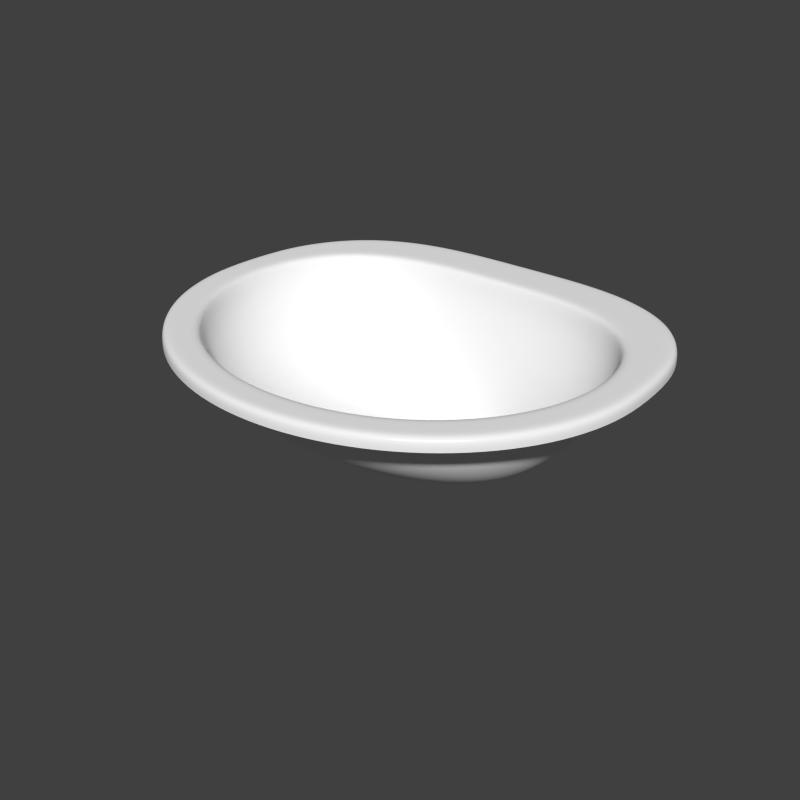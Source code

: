 # Source: Bathroom_Sink.blend  (saved by Blender 2.76.0; exported with 4.5.12 LTS)
import bpy
from mathutils import Matrix  # noqa: F401  (used for matrix-valued properties, if any)

bpy.ops.wm.read_factory_settings(use_empty=True)
scene = bpy.context.scene
scene.name = 'Scene'

# ---- collections
col_collection_1 = bpy.data.collections.new('Collection 1'); scene.collection.children.link(col_collection_1)

# ---- materials (node trees are filled in below, after node groups)
mat_gloss_white_plastic = bpy.data.materials.new('Gloss White Plastic')
mat_gloss_white_plastic.alpha_threshold = 0.0
mat_gloss_white_plastic.roughness = 0.5
mat_gloss_white_plastic.line_color = (0.0, 0.0, 0.0, 1.0)
mat_chrome = bpy.data.materials.new('Chrome')
mat_chrome.alpha_threshold = 0.0
mat_chrome.diffuse_color = (0.4575, 0.4575, 0.4575, 1.0)
mat_chrome.roughness = 0.5
mat_chrome.line_color = (0.0, 0.0, 0.0, 1.0)

# ---- material node trees
mat_gloss_white_plastic.use_nodes = True; mat_gloss_white_plastic.node_tree.nodes.clear()
_N = mat_gloss_white_plastic.node_tree.nodes; _L = mat_gloss_white_plastic.node_tree.links
n0 = _N.new('ShaderNodeOutputMaterial'); n0.name = 'Material Output'; n0.location = (300, 300)
n0.width = 120
n1 = _N.new('ShaderNodeBsdfDiffuse'); n1.name = 'Diffuse BSDF'; n1.location = (-113, 376)
n1.inputs[0].default_value = (0.9425, 0.9425, 0.9425, 1.0)
n2 = _N.new('ShaderNodeMixShader'); n2.name = 'Mix Shader'; n2.location = (95, 307)
n2.width = 150
n2.inputs[0].default_value = 0.02
n3 = _N.new('ShaderNodeBsdfAnisotropic'); n3.name = 'Glossy BSDF'; n3.location = (-112, 226)
n3.distribution = 'BECKMANN'
n3.inputs[1].default_value = 0.3162
_L.new(n1.outputs[0], n2.inputs[1])
_L.new(n3.outputs[0], n2.inputs[2])
_L.new(n2.outputs[0], n0.inputs[0])
n0.is_active_output = True
mat_chrome.use_nodes = True; mat_chrome.node_tree.nodes.clear()
_N = mat_chrome.node_tree.nodes; _L = mat_chrome.node_tree.links
n0 = _N.new('ShaderNodeOutputMaterial'); n0.name = 'Material Output'; n0.location = (587, 321)
n0.width = 120
n1 = _N.new('ShaderNodeMixShader'); n1.name = 'Mix Shader'; n1.location = (289, 289)
n1.width = 150
n2 = _N.new('ShaderNodeBsdfAnisotropic'); n2.name = 'Glossy BSDF'; n2.location = (6, 187)
n2.distribution = 'GGX'
n2.inputs[1].default_value = 0.1
n3 = _N.new('ShaderNodeBsdfDiffuse'); n3.name = 'Diffuse BSDF'; n3.location = (7, 323)
n3.inputs[0].default_value = (0.06169, 0.06169, 0.06169, 1.0)
n4 = _N.new('ShaderNodeLayerWeight'); n4.name = 'Layer Weight'; n4.location = (8, 455)
n4.width = 150
n4.inputs[0].default_value = 0.95
_L.new(n3.outputs[0], n1.inputs[1])
_L.new(n1.outputs[0], n0.inputs[0])
_L.new(n2.outputs[0], n1.inputs[2])
_L.new(n4.outputs[1], n1.inputs[0])
n0.is_active_output = True

# ---- world
world_world = bpy.data.worlds.new('World'); scene.world = world_world
world_world.color = (0.05088, 0.05088, 0.05088)
world_world.use_sun_shadow = False
world_world.sun_shadow_jitter_overblur = 0.0
world_world.cycles.sampling_method = 'MANUAL'
world_world.cycles.sample_map_resolution = 256

# ---- meshes
me_base_point = bpy.data.meshes.new('Base Point')
me_base_point.from_pydata([(0.0, 0.0, 0.0)], [], [])
me_base_point.use_remesh_preserve_volume = False
me_base_point.use_remesh_preserve_attributes = False
me_base_point.use_mirror_vertex_groups = False
me_base_point.update()
me_sphere_001 = bpy.data.meshes.new('Sphere.001')
me_sphere_001.from_pydata([(0.2474, -1.644e-05, 0.04201), (0.2426, -0.06563, 0.04201), (0.2285, -0.1066, 0.04201), (0.2057, -0.1412, 0.04201), (0.1749, -0.1669, 0.04201), (0.1374, -0.1837, 0.04201), (0.09466, -0.1925, 0.04201), (0.04826, -0.1948, 0.04201), (-1.307e-07, -0.1946, 0.04201), (-0.04826, -0.1948, 0.04201), (-0.09466, -0.1925, 0.04201), (-0.1374, -0.1837, 0.04201), (-0.1749, -0.1669, 0.04201), (-0.2057, -0.1412, 0.04201), (-0.2285, -0.1066, 0.04201), (-0.2426, -0.06563, 0.04201), (-0.2474, -1.63e-05, 0.04201), (-0.2426, 0.04381, 0.04201), (-0.2285, 0.08596, 0.04201), (-0.2057, 0.1248, 0.04201), (-0.1749, 0.1588, 0.04201), (-0.1374, 0.1868, 0.04201), (-0.09466, 0.2075, 0.04201), (-0.04826, 0.2203, 0.04201), (3.543e-08, 0.2247, 0.04201), (0.04826, 0.2203, 0.04201), (0.09466, 0.2075, 0.04201), (0.1374, 0.1868, 0.04201), (0.1749, 0.1588, 0.04201), (0.2057, 0.1248, 0.04201), (0.2285, 0.08596, 0.04201), (0.2426, 0.04381, 0.04201), (0.2474, -1.644e-05, -0.1591), (0.2426, -0.06563, -0.1591), (0.2285, -0.1066, -0.1591), (0.2057, -0.1412, -0.1591), (0.1749, -0.1669, -0.1591), (0.1374, -0.1837, -0.1591), (0.09466, -0.1925, -0.1591), (0.04826, -0.1948, -0.1591), (-1.307e-07, -0.1946, -0.1591), (-0.04826, -0.1948, -0.1591), (-0.09466, -0.1925, -0.1591), (-0.1374, -0.1837, -0.1591), (-0.1749, -0.1669, -0.1591), (-0.2057, -0.1412, -0.1591), (-0.2285, -0.1066, -0.1591), (-0.2426, -0.06563, -0.1591), (-0.2474, -1.63e-05, -0.1591), (-0.2426, 0.04381, -0.1591), (-0.2285, 0.08596, -0.1591), (-0.2057, 0.1248, -0.1591), (-0.1749, 0.1588, -0.1591), (-0.1374, 0.1868, -0.1591), (-0.09466, 0.2075, -0.1591), (-0.04826, 0.2203, -0.1591), (3.543e-08, 0.2247, -0.1591), (0.04826, 0.2203, -0.1591), (0.09466, 0.2075, -0.1591), (0.1374, 0.1868, -0.1591), (0.1749, 0.1588, -0.1591), (0.2057, 0.1248, -0.1591), (0.2285, 0.08596, -0.1591), (0.2426, 0.04381, -0.1591)], [], [(23, 24, 56, 55), (1, 2, 34, 33), (12, 13, 45, 44), (21, 22, 54, 53), (10, 11, 43, 42), (30, 31, 63, 62), (19, 20, 52, 51), (8, 9, 41, 40), (28, 29, 61, 60), (17, 18, 50, 49), (6, 7, 39, 38), (26, 27, 59, 58), (4, 5, 37, 36), (15, 16, 48, 47), (24, 25, 57, 56), (2, 3, 35, 34), (13, 14, 46, 45), (22, 23, 55, 54), (0, 1, 33, 32), (11, 12, 44, 43), (31, 0, 32, 63), (20, 21, 53, 52), (9, 10, 42, 41), (29, 30, 62, 61), (18, 19, 51, 50), (7, 8, 40, 39), (27, 28, 60, 59), (16, 17, 49, 48), (5, 6, 38, 37), (25, 26, 58, 57), (3, 4, 36, 35), (14, 15, 47, 46)])
me_sphere_001.materials.append(None)
me_sphere_001.materials.append(None)
me_sphere_001.use_remesh_preserve_volume = False
me_sphere_001.use_remesh_preserve_attributes = False
me_sphere_001.use_mirror_vertex_groups = False
me_sphere_001.update()
me_cage = bpy.data.meshes.new('CAGE')
me_cage.from_pydata([(0.0, 0.0, 0.0), (0.0, 0.6096, 0.0), (0.6096, 0.6096, 0.0), (0.6096, 0.0, 0.0), (0.0, 0.0, 0.6096), (0.0, 0.6096, 0.6096), (0.6096, 0.6096, 0.6096), (0.6096, 0.0, 0.6096)], [], [(0, 1, 2, 3), (4, 7, 6, 5), (0, 4, 5, 1), (1, 5, 6, 2), (2, 6, 7, 3), (4, 0, 3, 7)])
me_cage.use_remesh_preserve_volume = False
me_cage.use_remesh_preserve_attributes = False
me_cage.use_mirror_vertex_groups = False
me_cage.update()
me_sphere = bpy.data.meshes.new('Sphere')
me_sphere.from_pydata([(0.2171, 0.001328, 1.174e-08), (0.2129, 0.002776, -0.03034), (0.2006, 0.005691, -0.05951), (0.1805, 0.01013, -0.08639), (0.1535, 0.005384, -0.11), (0.1206, -0.01105, -0.1293), (0.08308, -0.03056, -0.1437), (0.04236, -0.03768, -0.1525), (0.2129, -0.03585, 1.174e-08), (0.2088, -0.03319, -0.03034), (0.1967, -0.02752, -0.05951), (0.1771, -0.01864, -0.08639), (0.1506, -0.01725, -0.11), (0.1183, -0.02826, -0.1293), (0.08149, -0.04243, -0.1437), (0.04154, -0.04372, -0.1525), (0.2006, -0.07032, 1.174e-08), (0.1967, -0.06658, -0.03034), (0.1853, -0.05849, -0.05951), (0.1668, -0.04565, -0.08639), (0.1418, -0.03933, -0.11), (0.1114, -0.04531, -0.1293), (0.07676, -0.05397, -0.1437), (0.03913, -0.04942, -0.1525), (0.1805, -0.09873, 1.174e-08), (0.1771, -0.09458, -0.03034), (0.1668, -0.08459, -0.05951), (0.1501, -0.06905, -0.08639), (0.1276, -0.05997, -0.11), (0.1003, -0.06171, -0.1293), (0.06908, -0.0649, -0.1437), (0.03522, -0.05456, -0.1525), (0.1535, -0.1194, 1.174e-08), (0.1506, -0.1155, -0.03034), (0.1418, -0.1044, -0.05951), (0.1276, -0.08769, -0.08639), (0.1086, -0.07791, -0.11), (0.08529, -0.07672, -0.1293), (0.05875, -0.07466, -0.1437), (0.02995, -0.05899, -0.1525), (0.1206, -0.133, 1.174e-08), (0.1183, -0.1292, -0.03034), (0.1114, -0.1175, -0.05951), (0.1003, -0.1017, -0.08639), (0.08529, -0.09265, -0.11), (0.06701, -0.08927, -0.1293), (0.04616, -0.08259, -0.1437), (0.02353, -0.06255, -0.1525), (0.08308, -0.1404, 1.174e-08), (0.08149, -0.1365, -0.03034), (0.07676, -0.125, -0.05951), (0.06908, -0.1117, -0.08639), (0.05875, -0.1036, -0.11), (0.04616, -0.09831, -0.1293), (0.03179, -0.0883, -0.1437), (0.01621, -0.06515, -0.1525), (0.04236, -0.1431, 1.174e-08), (0.04154, -0.1393, -0.03034), (0.03913, -0.1284, -0.05951), (0.03522, -0.1176, -0.08639), (0.02995, -0.1102, -0.11), (0.02353, -0.1037, -0.1293), (0.01621, -0.09177, -0.1437), (0.008263, -0.06673, -0.1525), (-1.186e-07, -0.1435, 1.174e-08), (-9.941e-08, -0.1397, -0.03034), (-9.255e-08, -0.1294, -0.05951), (-8.577e-08, -0.1197, -0.08639), (-9e-08, -0.1126, -0.11), (-8.366e-08, -0.1057, -0.1293), (-9.899e-08, -0.093, -0.1437), (-8.382e-08, -0.06726, -0.1525), (-0.04236, -0.1431, 1.174e-08), (-0.04154, -0.1393, -0.03034), (-0.03913, -0.1284, -0.05951), (-0.03522, -0.1176, -0.08639), (-0.02995, -0.1102, -0.11), (-0.02353, -0.1037, -0.1293), (-0.01621, -0.09177, -0.1437), (-0.008263, -0.06673, -0.1525), (-0.08308, -0.1404, 1.174e-08), (-0.08149, -0.1365, -0.03034), (-0.07676, -0.125, -0.05951), (-0.06908, -0.1117, -0.08639), (-0.05875, -0.1036, -0.11), (-0.04616, -0.09831, -0.1293), (-0.0318, -0.0883, -0.1437), (-0.01621, -0.06515, -0.1525), (-0.1206, -0.133, 1.174e-08), (-0.1183, -0.1292, -0.03034), (-0.1114, -0.1175, -0.05951), (-0.1003, -0.1017, -0.08639), (-0.08529, -0.09265, -0.11), (-0.06701, -0.08927, -0.1293), (-0.04616, -0.08259, -0.1437), (-0.02353, -0.06255, -0.1525), (-0.1535, -0.1194, 1.174e-08), (-0.1506, -0.1155, -0.03034), (-0.1418, -0.1044, -0.05951), (-0.1276, -0.08769, -0.08639), (-0.1086, -0.07791, -0.11), (-0.08529, -0.07672, -0.1293), (-0.05875, -0.07466, -0.1437), (-0.02995, -0.05899, -0.1525), (-0.1805, -0.09873, 1.174e-08), (-0.1771, -0.09458, -0.03034), (-0.1668, -0.08459, -0.05951), (-0.1501, -0.06905, -0.08639), (-0.1276, -0.05997, -0.11), (-0.1003, -0.06171, -0.1293), (-0.06908, -0.0649, -0.1437), (-0.03522, -0.05456, -0.1525), (-0.2006, -0.07032, 1.174e-08), (-0.1967, -0.06658, -0.03034), (-0.1853, -0.05849, -0.05951), (-0.1668, -0.04565, -0.08639), (-0.1418, -0.03933, -0.11), (-0.1114, -0.04531, -0.1293), (-0.07676, -0.05397, -0.1437), (-0.03913, -0.04942, -0.1525), (-0.2129, -0.03585, 1.174e-08), (-0.2088, -0.03319, -0.03034), (-0.1967, -0.02752, -0.05951), (-0.1771, -0.01864, -0.08639), (-0.1506, -0.01725, -0.11), (-0.1183, -0.02826, -0.1293), (-0.08149, -0.04243, -0.1437), (-0.04154, -0.04372, -0.1525), (-0.2171, 0.001328, 1.174e-08), (-0.2129, 0.002776, -0.03034), (-0.2006, 0.005692, -0.05951), (-0.1805, 0.01013, -0.08639), (-0.1535, 0.005384, -0.11), (-0.1206, -0.01105, -0.1293), (-0.08308, -0.03056, -0.1437), (-0.04236, -0.03768, -0.1525), (-0.2129, 0.03909, 1.174e-08), (-0.2088, 0.03942, -0.03034), (-0.1967, 0.03966, -0.05951), (-0.1771, 0.03892, -0.08639), (-0.1506, 0.02721, -0.11), (-0.1183, 0.005045, -0.1293), (-0.08149, -0.01911, -0.1437), (-0.04154, -0.03154, -0.1525), (-0.2006, 0.07573, 1.174e-08), (-0.1967, 0.07508, -0.03034), (-0.1853, 0.07283, -0.05951), (-0.1668, 0.06604, -0.08639), (-0.1418, 0.04751, -0.11), (-0.1114, 0.02005, -0.1293), (-0.07676, -0.00833, -0.1437), (-0.03913, -0.02554, -0.1525), (-0.1805, 0.1097, 1.174e-08), (-0.1771, 0.1082, -0.03034), (-0.1668, 0.1035, -0.05951), (-0.1501, 0.08988, -0.08639), (-0.1276, 0.06527, -0.11), (-0.1003, 0.03348, -0.1293), (-0.06908, 0.001622, -0.1437), (-0.03522, -0.01994, -0.1525), (-0.1535, 0.1395, 1.174e-08), (-0.1506, 0.1374, -0.03034), (-0.1418, 0.1291, -0.05951), (-0.1276, 0.1096, -0.08639), (-0.1086, 0.08006, -0.11), (-0.08529, 0.04492, -0.1293), (-0.05875, 0.01041, -0.1437), (-0.02995, -0.01497, -0.1525), (-0.1206, 0.164, 1.174e-08), (-0.1183, 0.1613, -0.03034), (-0.1114, 0.1489, -0.05951), (-0.1003, 0.1249, -0.08639), (-0.08529, 0.09193, -0.11), (-0.06701, 0.05424, -0.1293), (-0.04616, 0.01776, -0.1437), (-0.02353, -0.01086, -0.1525), (-0.08308, 0.1822, 1.174e-08), (-0.08149, 0.1784, -0.03034), (-0.07676, 0.1628, -0.05951), (-0.06908, 0.1359, -0.08639), (-0.05875, 0.1005, -0.11), (-0.04616, 0.06124, -0.1293), (-0.0318, 0.02341, -0.1437), (-0.01621, -0.007786, -0.1525), (-0.04236, 0.1935, 1.174e-08), (-0.04154, 0.1885, -0.03034), (-0.03913, 0.1712, -0.05951), (-0.03522, 0.1426, -0.08639), (-0.02995, 0.106, -0.11), (-0.02353, 0.06588, -0.1293), (-0.01621, 0.02694, -0.1437), (-0.008263, -0.005884, -0.1525), (2.312e-08, 0.1973, 1.174e-08), (-2.016e-08, 0.1918, -0.03034), (3.675e-09, 0.1739, -0.05951), (-2.461e-08, 0.1448, -0.08639), (-8.975e-09, 0.1077, -0.11), (-5.489e-08, 0.06725, -0.1293), (-4.887e-08, 0.02803, -0.1437), (-6.385e-08, -0.00524, -0.1525), (0.04236, 0.1935, 1.174e-08), (0.04154, 0.1885, -0.03034), (0.03913, 0.1712, -0.05951), (0.03522, 0.1426, -0.08639), (0.02995, 0.106, -0.11), (0.02353, 0.06588, -0.1293), (0.01621, 0.02694, -0.1437), (0.008263, -0.005884, -0.1525), (0.08308, 0.1822, 1.174e-08), (0.08149, 0.1784, -0.03034), (0.07676, 0.1628, -0.05951), (0.06908, 0.1359, -0.08639), (0.05875, 0.1005, -0.11), (0.04616, 0.06124, -0.1293), (0.03179, 0.02341, -0.1437), (0.01621, -0.007786, -0.1525), (-6.77e-08, -0.06431, -0.1525), (0.1206, 0.164, 1.174e-08), (0.1183, 0.1613, -0.03034), (0.1114, 0.1489, -0.05951), (0.1003, 0.1249, -0.08639), (0.08529, 0.09193, -0.11), (0.06701, 0.05424, -0.1293), (0.04616, 0.01776, -0.1437), (0.02353, -0.01086, -0.1525), (0.1535, 0.1395, 1.174e-08), (0.1506, 0.1374, -0.03034), (0.1418, 0.1291, -0.05951), (0.1276, 0.1096, -0.08639), (0.1086, 0.08006, -0.11), (0.08529, 0.04492, -0.1293), (0.05875, 0.01041, -0.1437), (0.02995, -0.01497, -0.1525), (0.1805, 0.1097, 1.174e-08), (0.1771, 0.1082, -0.03034), (0.1668, 0.1035, -0.05951), (0.1501, 0.08988, -0.08639), (0.1276, 0.06527, -0.11), (0.1003, 0.03348, -0.1293), (0.06908, 0.001622, -0.1437), (0.03522, -0.01994, -0.1525), (0.2006, 0.07573, 1.174e-08), (0.1967, 0.07508, -0.03034), (0.1853, 0.07283, -0.05951), (0.1668, 0.06604, -0.08639), (0.1418, 0.04751, -0.11), (0.1114, 0.02005, -0.1293), (0.07676, -0.00833, -0.1437), (0.03913, -0.02554, -0.1525), (0.2129, 0.03909, 1.174e-08), (0.2088, 0.03942, -0.03034), (0.1967, 0.03965, -0.05951), (0.1771, 0.03892, -0.08639), (0.1506, 0.02721, -0.11), (0.1183, 0.005045, -0.1293), (0.08149, -0.01911, -0.1437), (0.04154, -0.03154, -0.1525), (0.2555, -2.696e-08, 1.174e-08), (0.2506, -0.06786, 1.174e-08), (0.2361, -0.1104, 1.174e-08), (0.2125, -0.1459, 1.174e-08), (0.1807, -0.1724, 1.174e-08), (0.142, -0.1898, 1.174e-08), (0.09779, -0.1988, 1.174e-08), (0.04985, -0.2012, 1.174e-08), (-1.328e-07, -0.201, 1.174e-08), (-0.04985, -0.2012, 1.174e-08), (-0.09779, -0.1988, 1.174e-08), (-0.142, -0.1898, 1.174e-08), (-0.1807, -0.1724, 1.174e-08), (-0.2125, -0.1459, 1.174e-08), (-0.2361, -0.1104, 1.174e-08), (-0.2506, -0.06786, 1.174e-08), (-0.2555, 1.092e-07, 1.174e-08), (-0.2506, 0.04528, 1.174e-08), (-0.2361, 0.08882, 1.174e-08), (-0.2125, 0.1289, 1.174e-08), (-0.1807, 0.1641, 1.174e-08), (-0.142, 0.193, 1.174e-08), (-0.09779, 0.2144, 1.174e-08), (-0.04985, 0.2276, 1.174e-08), (3.882e-08, 0.2321, 1.174e-08), (0.04985, 0.2276, 1.174e-08), (0.09779, 0.2144, 1.174e-08), (0.142, 0.193, 1.174e-08), (0.1807, 0.1641, 1.174e-08), (0.2125, 0.1289, 1.174e-08), (0.2361, 0.08882, 1.174e-08), (0.2506, 0.04528, 1.174e-08), (0.2555, -2.696e-08, -0.01291), (0.2506, -0.06778, -0.01291), (0.2361, -0.1101, -0.01291), (0.2125, -0.1458, -0.01291), (0.1807, -0.1724, -0.01291), (0.142, -0.1898, -0.01291), (0.09779, -0.1989, -0.01291), (0.04985, -0.2012, -0.01291), (-1.328e-07, -0.201, -0.01291), (-0.04985, -0.2012, -0.01291), (-0.09779, -0.1989, -0.01291), (-0.142, -0.1898, -0.01291), (-0.1807, -0.1724, -0.01291), (-0.2125, -0.1458, -0.01291), (-0.2361, -0.1101, -0.01291), (-0.2506, -0.06778, -0.01291), (-0.2555, 1.092e-07, -0.01291), (-0.2506, 0.04528, -0.01291), (-0.2361, 0.08882, -0.01291), (-0.2125, 0.1289, -0.01291), (-0.1807, 0.1641, -0.01291), (-0.142, 0.193, -0.01291), (-0.09779, 0.2144, -0.01291), (-0.04985, 0.2276, -0.01291), (3.882e-08, 0.2321, -0.01291), (0.04985, 0.2276, -0.01291), (0.09779, 0.2144, -0.01291), (0.142, 0.193, -0.01291), (0.1807, 0.1641, -0.01291), (0.2125, 0.1289, -0.01291), (0.2361, 0.08882, -0.01291), (0.2506, 0.04528, -0.01291), (-0.04735, 0.2162, 1.174e-08), (-0.04485, 0.2048, 1.174e-08), (2.835e-08, 0.2088, 1.174e-08), (3.358e-08, 0.2205, 1.174e-08), (0.2381, -0.06517, 1.174e-08), (0.2255, -0.0394, 1.174e-08), (0.2124, -0.07639, 1.174e-08), (0.2242, -0.1048, 1.174e-08), (-0.1716, -0.1622, 1.174e-08), (-0.1626, -0.1294, 1.174e-08), (-0.1912, -0.107, 1.174e-08), (-0.2018, -0.1378, 1.174e-08), (0.04735, 0.2162, 1.174e-08), (0.04485, 0.2048, 1.174e-08), (0.08799, 0.1929, 1.174e-08), (0.09289, 0.2037, 1.174e-08), (-0.2381, 0.04301, 1.174e-08), (-0.2255, 0.04082, 1.174e-08), (-0.2124, 0.07992, 1.174e-08), (-0.2242, 0.08437, 1.174e-08), (0.09289, -0.1867, 1.174e-08), (0.08799, -0.1521, 1.174e-08), (0.04485, -0.1549, 1.174e-08), (0.04735, -0.1894, 1.174e-08), (0.2242, 0.08437, 1.174e-08), (0.2124, 0.07992, 1.174e-08), (0.2255, 0.04082, 1.174e-08), (0.2381, 0.04301, 1.174e-08), (-0.09289, 0.2037, 1.174e-08), (-0.08799, 0.1929, 1.174e-08), (-0.1349, -0.1782, 1.174e-08), (-0.1277, -0.1442, 1.174e-08), (-0.2427, 2.574e-05, 1.174e-08), (-0.2299, 0.0004445, 1.174e-08), (0.1349, -0.1782, 1.174e-08), (0.1277, -0.1442, 1.174e-08), (0.2018, 0.1225, 1.174e-08), (0.1912, 0.116, 1.174e-08), (-0.1349, 0.1833, 1.174e-08), (-0.1277, 0.1736, 1.174e-08), (0.2427, 2.561e-05, 1.174e-08), (0.2299, 0.0004443, 1.174e-08), (-0.09289, -0.1867, 1.174e-08), (-0.08799, -0.1521, 1.174e-08), (0.1716, -0.1622, 1.174e-08), (0.1626, -0.1294, 1.174e-08), (-0.2381, -0.06517, 1.174e-08), (-0.2255, -0.0394, 1.174e-08), (0.1716, 0.1559, 1.174e-08), (0.1626, 0.1477, 1.174e-08), (-0.1716, 0.1559, 1.174e-08), (-0.1626, 0.1477, 1.174e-08), (-0.04735, -0.1894, 1.174e-08), (-0.04485, -0.1549, 1.174e-08), (0.2018, -0.1378, 1.174e-08), (0.1912, -0.107, 1.174e-08), (-0.2242, -0.1048, 1.174e-08), (-0.2124, -0.07639, 1.174e-08), (0.1349, 0.1833, 1.174e-08), (0.1277, 0.1736, 1.174e-08), (-0.2018, 0.1225, 1.174e-08), (-0.1912, 0.116, 1.174e-08), (-1.292e-07, -0.1894, 1.174e-08), (-1.222e-07, -0.1552, 1.174e-08), (0.215, 0.001789, -0.008443), (0.2109, -0.03485, -0.008443), (0.1987, -0.06883, -0.008443), (0.1788, -0.09706, -0.008443), (0.152, -0.1177, -0.008443), (0.1195, -0.1311, -0.008443), (0.08229, -0.1384, -0.008443), (0.04195, -0.1412, -0.008443), (-1.09e-07, -0.1416, -0.008443), (-0.04195, -0.1412, -0.008443), (-0.08229, -0.1384, -0.008443), (-0.1195, -0.1311, -0.008443), (-0.152, -0.1177, -0.008443), (-0.1788, -0.09706, -0.008443), (-0.1987, -0.06882, -0.008443), (-0.2109, -0.03485, -0.008443), (-0.215, 0.001789, -0.008443), (-0.2109, 0.03904, -0.008443), (-0.1987, 0.07524, -0.008443), (-0.1788, 0.1088, -0.008443), (-0.152, 0.1383, -0.008443), (-0.1195, 0.1626, -0.008443), (-0.08229, 0.1806, -0.008443), (-0.04195, 0.1917, -0.008443), (1.605e-09, 0.1954, -0.008443), (0.04195, 0.1917, -0.008443), (0.08229, 0.1806, -0.008443), (0.1195, 0.1626, -0.008443), (0.152, 0.1383, -0.008443), (0.1788, 0.1088, -0.008443), (0.1987, 0.07524, -0.008443), (0.2109, 0.03904, -0.008443), (0.004893, -0.06378, -0.1525), (0.009598, -0.06223, -0.1525), (0.01393, -0.0597, -0.1525), (0.01773, -0.0563, -0.1525), (0.02085, -0.05216, -0.1525), (0.02317, -0.04743, -0.1525), (0.0246, -0.0423, -0.1525), (0.02508, -0.03697, -0.1525), (0.0246, -0.03164, -0.1525), (0.02317, -0.02651, -0.1525), (0.02085, -0.02178, -0.1525), (0.01773, -0.01764, -0.1525), (0.01393, -0.01424, -0.1525), (0.009598, -0.01172, -0.1525), (0.004893, -0.01016, -0.1525), (-6.762e-08, -0.009636, -0.1525), (-0.004893, -0.01016, -0.1525), (-0.009598, -0.01172, -0.1525), (-0.01393, -0.01424, -0.1525), (-0.01773, -0.01764, -0.1525), (-0.02085, -0.02178, -0.1525), (-0.02317, -0.02651, -0.1525), (-0.0246, -0.03164, -0.1525), (-0.02508, -0.03697, -0.1525), (-0.0246, -0.0423, -0.1525), (-0.02317, -0.04743, -0.1525), (-0.02085, -0.05216, -0.1525), (-0.01773, -0.0563, -0.1525), (-0.01393, -0.0597, -0.1525), (-0.009598, -0.06223, -0.1525), (-0.004893, -0.06378, -0.1525), (-6.77e-08, -0.06431, -0.15), (0.004893, -0.06378, -0.15), (0.009598, -0.06223, -0.15), (0.01393, -0.0597, -0.15), (0.01773, -0.0563, -0.15), (0.02085, -0.05216, -0.15), (0.02317, -0.04743, -0.15), (0.0246, -0.0423, -0.15), (0.02508, -0.03697, -0.15), (0.0246, -0.03164, -0.15), (0.02317, -0.02651, -0.15), (0.02085, -0.02178, -0.15), (0.01773, -0.01764, -0.15), (0.01393, -0.01424, -0.15), (0.009598, -0.01172, -0.15), (0.004893, -0.01016, -0.15), (-6.762e-08, -0.009636, -0.15), (-0.004893, -0.01016, -0.15), (-0.009598, -0.01172, -0.15), (-0.01393, -0.01424, -0.15), (-0.01773, -0.01764, -0.15), (-0.02085, -0.02178, -0.15), (-0.02317, -0.02651, -0.15), (-0.0246, -0.03164, -0.15), (-0.02508, -0.03697, -0.15), (-0.0246, -0.0423, -0.15), (-0.02317, -0.04743, -0.15), (-0.02085, -0.05216, -0.15), (-0.01773, -0.0563, -0.15), (-0.01393, -0.0597, -0.15), (-0.009598, -0.06223, -0.15), (-0.004893, -0.06378, -0.15), (-6.605e-08, -0.05927, -0.15), (0.003992, -0.05884, -0.15), (0.00783, -0.05758, -0.15), (0.01137, -0.05551, -0.15), (0.01447, -0.05274, -0.15), (0.01701, -0.04936, -0.15), (0.0189, -0.04551, -0.15), (0.02007, -0.04132, -0.15), (0.02046, -0.03697, -0.15), (0.02007, -0.03262, -0.15), (0.0189, -0.02844, -0.15), (0.01701, -0.02458, -0.15), (0.01447, -0.0212, -0.15), (0.01137, -0.01843, -0.15), (0.00783, -0.01637, -0.15), (0.003992, -0.0151, -0.15), (-6.598e-08, -0.01467, -0.15), (-0.003992, -0.0151, -0.15), (-0.00783, -0.01637, -0.15), (-0.01137, -0.01843, -0.15), (-0.01447, -0.0212, -0.15), (-0.01701, -0.02458, -0.15), (-0.0189, -0.02844, -0.15), (-0.02007, -0.03262, -0.15), (-0.02046, -0.03697, -0.15), (-0.02007, -0.04132, -0.15), (-0.0189, -0.04551, -0.15), (-0.01701, -0.04936, -0.15), (-0.01447, -0.05274, -0.15), (-0.01137, -0.05551, -0.15), (-0.00783, -0.05758, -0.15), (-0.003992, -0.05884, -0.15), (-6.605e-08, -0.05927, -0.1479), (0.003992, -0.05884, -0.1479), (0.00783, -0.05758, -0.1479), (0.01137, -0.05551, -0.1479), (0.01447, -0.05274, -0.1479), (0.01701, -0.04936, -0.1479), (0.0189, -0.04551, -0.1479), (0.02007, -0.04132, -0.1479), (0.02046, -0.03697, -0.1479), (0.02007, -0.03262, -0.1479), (0.0189, -0.02844, -0.1479), (0.01701, -0.02458, -0.1479), (0.01447, -0.0212, -0.1479), (0.01137, -0.01843, -0.1479), (0.00783, -0.01637, -0.1479), (0.003992, -0.0151, -0.1479), (-6.598e-08, -0.01467, -0.1479), (-0.003992, -0.0151, -0.1479), (-0.00783, -0.01637, -0.1479), (-0.01137, -0.01843, -0.1479), (-0.01447, -0.0212, -0.1479), (-0.01701, -0.02458, -0.1479), (-0.0189, -0.02844, -0.1479), (-0.02007, -0.03262, -0.1479), (-0.02046, -0.03697, -0.1479), (-0.02007, -0.04132, -0.1479), (-0.0189, -0.04551, -0.1479), (-0.01701, -0.04936, -0.1479), (-0.01447, -0.05274, -0.1479), (-0.01137, -0.05551, -0.1479), (-0.00783, -0.05758, -0.1479), (-0.003992, -0.05884, -0.1479), (-5.998e-08, -0.03697, -0.1417), (0.02085, -0.05216, -0.1507), (0.02317, -0.04743, -0.1507), (-0.02085, -0.05216, -0.1507), (-0.01773, -0.0563, -0.1507), (-6.762e-08, -0.009636, -0.1507), (-0.004893, -0.01016, -0.1507), (0.0246, -0.0423, -0.1507), (0.02508, -0.03697, -0.1507), (-0.01393, -0.0597, -0.1507), (-0.009598, -0.06223, -0.1507), (-0.009598, -0.01172, -0.1507), (-0.01393, -0.01424, -0.1507), (0.0246, -0.03164, -0.1507), (0.02317, -0.02651, -0.1507), (-0.01773, -0.01764, -0.1507), (-0.02085, -0.02178, -0.1507), (-6.77e-08, -0.06431, -0.1507), (0.004893, -0.06378, -0.1507), (0.02085, -0.02178, -0.1507), (0.01773, -0.01764, -0.1507), (-0.02317, -0.02651, -0.1507), (-0.0246, -0.03164, -0.1507), (0.009598, -0.06223, -0.1507), (0.01393, -0.0597, -0.1507), (0.01393, -0.01424, -0.1507), (0.009598, -0.01172, -0.1507), (-0.02508, -0.03697, -0.1507), (-0.0246, -0.0423, -0.1507), (0.01773, -0.0563, -0.1507), (0.004893, -0.01016, -0.1507), (-0.004893, -0.06378, -0.1507), (-0.02317, -0.04743, -0.1507), (0.004772, -0.06312, -0.15), (0.00936, -0.0616, -0.15), (0.0173, -0.01812, -0.15), (0.01359, -0.0148, -0.15), (-0.02399, -0.03177, -0.15), (-0.02446, -0.03697, -0.15), (0.01359, -0.05914, -0.15), (0.0173, -0.05582, -0.15), (0.00936, -0.01234, -0.15), (0.004772, -0.01082, -0.15), (-0.02399, -0.04217, -0.15), (-0.0226, -0.04717, -0.15), (0.02034, -0.05178, -0.15), (0.0226, -0.04717, -0.15), (-0.02034, -0.05178, -0.15), (-0.0173, -0.05582, -0.15), (-6.74e-08, -0.01031, -0.15), (-0.004772, -0.01082, -0.15), (0.02399, -0.04217, -0.15), (0.02446, -0.03697, -0.15), (-0.01359, -0.05914, -0.15), (-0.00936, -0.0616, -0.15), (-0.00936, -0.01234, -0.15), (-0.01359, -0.0148, -0.15), (0.02399, -0.03177, -0.15), (0.0226, -0.02677, -0.15), (-0.004772, -0.06312, -0.15), (-6.748e-08, -0.06363, -0.15), (-0.0173, -0.01812, -0.15), (-0.02034, -0.02216, -0.15), (0.02034, -0.02216, -0.15), (-0.0226, -0.02677, -0.15), (0.008016, -0.05806, -0.15), (0.01164, -0.01799, -0.15), (-0.02095, -0.03697, -0.15), (0.01481, -0.05312, -0.15), (0.004086, -0.01458, -0.15), (-0.01935, -0.04571, -0.15), (0.01935, -0.04571, -0.15), (-0.01481, -0.05312, -0.15), (-0.004087, -0.01458, -0.15), (0.02095, -0.03697, -0.15), (-0.008016, -0.05806, -0.15), (-0.01164, -0.01799, -0.15), (0.01935, -0.02823, -0.15), (-6.622e-08, -0.0598, -0.15), (-0.01742, -0.02429, -0.15), (0.004086, -0.05936, -0.15), (0.01481, -0.02083, -0.15), (-0.02054, -0.03252, -0.15), (0.01164, -0.05595, -0.15), (0.008016, -0.01588, -0.15), (-0.02054, -0.04143, -0.15), (0.01742, -0.04966, -0.15), (-0.01742, -0.04966, -0.15), (-6.615e-08, -0.01414, -0.15), (0.02054, -0.04143, -0.15), (-0.01164, -0.05595, -0.15), (-0.008016, -0.01588, -0.15), (0.02054, -0.03252, -0.15), (-0.004087, -0.05936, -0.15), (-0.01481, -0.02083, -0.15), (0.01742, -0.02429, -0.15), (-0.01935, -0.02823, -0.15), (0.0189, -0.02844, -0.1486), (0.0189, -0.02844, -0.1493), (0.01701, -0.02458, -0.1493), (0.01701, -0.02458, -0.1486), (-0.01701, -0.02458, -0.1486), (-0.01701, -0.02458, -0.1493), (-0.0189, -0.02844, -0.1493), (-0.0189, -0.02844, -0.1486), (0.003992, -0.05884, -0.1486), (0.003992, -0.05884, -0.1493), (0.00783, -0.05758, -0.1493), (0.00783, -0.05758, -0.1486), (0.01447, -0.0212, -0.1486), (0.01447, -0.0212, -0.1493), (0.01137, -0.01843, -0.1493), (0.01137, -0.01843, -0.1486), (-0.02007, -0.03262, -0.1486), (-0.02007, -0.03262, -0.1493), (-0.02046, -0.03697, -0.1493), (-0.02046, -0.03697, -0.1486), (0.01137, -0.05551, -0.1486), (0.01137, -0.05551, -0.1493), (0.01447, -0.05274, -0.1493), (0.01447, -0.05274, -0.1486), (0.00783, -0.01637, -0.1486), (0.00783, -0.01637, -0.1493), (0.003992, -0.0151, -0.1493), (0.003992, -0.0151, -0.1486), (-0.02007, -0.04132, -0.1486), (-0.02007, -0.04132, -0.1493), (-0.0189, -0.04551, -0.1493), (-0.0189, -0.04551, -0.1486), (0.01701, -0.04936, -0.1486), (0.01701, -0.04936, -0.1493), (0.0189, -0.04551, -0.1493), (0.0189, -0.04551, -0.1486), (-0.01701, -0.04936, -0.1486), (-0.01701, -0.04936, -0.1493), (-0.01447, -0.05274, -0.1493), (-0.01447, -0.05274, -0.1486), (-6.598e-08, -0.01467, -0.1486), (-6.598e-08, -0.01467, -0.1493), (-0.003992, -0.0151, -0.1493), (-0.003992, -0.0151, -0.1486), (0.02007, -0.04132, -0.1486), (0.02007, -0.04132, -0.1493), (0.02046, -0.03697, -0.1493), (0.02046, -0.03697, -0.1486), (-0.01137, -0.05551, -0.1486), (-0.01137, -0.05551, -0.1493), (-0.00783, -0.05758, -0.1493), (-0.00783, -0.05758, -0.1486), (-0.00783, -0.01637, -0.1486), (-0.00783, -0.01637, -0.1493), (-0.01137, -0.01843, -0.1493), (-0.01137, -0.01843, -0.1486), (0.02007, -0.03262, -0.1486), (0.02007, -0.03262, -0.1493), (-0.003992, -0.05884, -0.1486), (-0.003992, -0.05884, -0.1493), (-6.605e-08, -0.05927, -0.1493), (-6.605e-08, -0.05927, -0.1486), (-0.01447, -0.0212, -0.1486), (-0.01447, -0.0212, -0.1493)], [], [(3, 11, 10, 2), (385, 386, 8, 0), (6, 14, 13, 5), (4, 12, 11, 3), (2, 10, 9, 1), (7, 15, 14, 6), (5, 13, 12, 4), (15, 23, 22, 14), (13, 21, 20, 12), (11, 19, 18, 10), (386, 387, 16, 8), (14, 22, 21, 13), (12, 20, 19, 11), (10, 18, 17, 9), (23, 31, 30, 22), (21, 29, 28, 20), (19, 27, 26, 18), (387, 388, 24, 16), (22, 30, 29, 21), (20, 28, 27, 19), (18, 26, 25, 17), (31, 39, 38, 30), (29, 37, 36, 28), (27, 35, 34, 26), (388, 389, 32, 24), (30, 38, 37, 29), (28, 36, 35, 27), (26, 34, 33, 25), (39, 47, 46, 38), (37, 45, 44, 36), (35, 43, 42, 34), (389, 390, 40, 32), (38, 46, 45, 37), (36, 44, 43, 35), (34, 42, 41, 33), (47, 55, 54, 46), (45, 53, 52, 44), (43, 51, 50, 42), (390, 391, 48, 40), (46, 54, 53, 45), (44, 52, 51, 43), (42, 50, 49, 41), (55, 63, 62, 54), (53, 61, 60, 52), (51, 59, 58, 50), (391, 392, 56, 48), (54, 62, 61, 53), (52, 60, 59, 51), (50, 58, 57, 49), (63, 71, 70, 62), (61, 69, 68, 60), (59, 67, 66, 58), (392, 393, 64, 56), (62, 70, 69, 61), (60, 68, 67, 59), (58, 66, 65, 57), (71, 79, 78, 70), (69, 77, 76, 68), (67, 75, 74, 66), (393, 394, 72, 64), (70, 78, 77, 69), (68, 76, 75, 67), (66, 74, 73, 65), (79, 87, 86, 78), (77, 85, 84, 76), (75, 83, 82, 74), (394, 395, 80, 72), (78, 86, 85, 77), (76, 84, 83, 75), (74, 82, 81, 73), (87, 95, 94, 86), (85, 93, 92, 84), (83, 91, 90, 82), (395, 396, 88, 80), (86, 94, 93, 85), (84, 92, 91, 83), (82, 90, 89, 81), (95, 103, 102, 94), (93, 101, 100, 92), (91, 99, 98, 90), (396, 397, 96, 88), (94, 102, 101, 93), (92, 100, 99, 91), (90, 98, 97, 89), (103, 111, 110, 102), (101, 109, 108, 100), (99, 107, 106, 98), (397, 398, 104, 96), (102, 110, 109, 101), (100, 108, 107, 99), (98, 106, 105, 97), (111, 119, 118, 110), (109, 117, 116, 108), (107, 115, 114, 106), (398, 399, 112, 104), (110, 118, 117, 109), (108, 116, 115, 107), (106, 114, 113, 105), (119, 127, 126, 118), (117, 125, 124, 116), (115, 123, 122, 114), (399, 400, 120, 112), (118, 126, 125, 117), (116, 124, 123, 115), (114, 122, 121, 113), (127, 135, 134, 126), (125, 133, 132, 124), (123, 131, 130, 122), (400, 401, 128, 120), (126, 134, 133, 125), (124, 132, 131, 123), (122, 130, 129, 121), (135, 143, 142, 134), (133, 141, 140, 132), (131, 139, 138, 130), (401, 402, 136, 128), (134, 142, 141, 133), (132, 140, 139, 131), (130, 138, 137, 129), (143, 151, 150, 142), (141, 149, 148, 140), (139, 147, 146, 138), (402, 403, 144, 136), (142, 150, 149, 141), (140, 148, 147, 139), (138, 146, 145, 137), (151, 159, 158, 150), (149, 157, 156, 148), (147, 155, 154, 146), (403, 404, 152, 144), (150, 158, 157, 149), (148, 156, 155, 147), (146, 154, 153, 145), (159, 167, 166, 158), (157, 165, 164, 156), (155, 163, 162, 154), (404, 405, 160, 152), (158, 166, 165, 157), (156, 164, 163, 155), (154, 162, 161, 153), (167, 175, 174, 166), (165, 173, 172, 164), (163, 171, 170, 162), (405, 406, 168, 160), (166, 174, 173, 165), (164, 172, 171, 163), (162, 170, 169, 161), (175, 183, 182, 174), (173, 181, 180, 172), (171, 179, 178, 170), (406, 407, 176, 168), (174, 182, 181, 173), (172, 180, 179, 171), (170, 178, 177, 169), (183, 191, 190, 182), (181, 189, 188, 180), (179, 187, 186, 178), (407, 408, 184, 176), (182, 190, 189, 181), (180, 188, 187, 179), (178, 186, 185, 177), (191, 199, 198, 190), (189, 197, 196, 188), (187, 195, 194, 186), (408, 409, 192, 184), (190, 198, 197, 189), (188, 196, 195, 187), (186, 194, 193, 185), (199, 207, 206, 198), (197, 205, 204, 196), (195, 203, 202, 194), (409, 410, 200, 192), (198, 206, 205, 197), (196, 204, 203, 195), (194, 202, 201, 193), (207, 215, 214, 206), (205, 213, 212, 204), (203, 211, 210, 202), (410, 411, 208, 200), (206, 214, 213, 205), (204, 212, 211, 203), (202, 210, 209, 201), (215, 224, 223, 214), (213, 222, 221, 212), (211, 220, 219, 210), (411, 412, 217, 208), (214, 223, 222, 213), (212, 221, 220, 211), (210, 219, 218, 209), (224, 232, 231, 223), (222, 230, 229, 221), (220, 228, 227, 219), (412, 413, 225, 217), (223, 231, 230, 222), (221, 229, 228, 220), (219, 227, 226, 218), (232, 240, 239, 231), (230, 238, 237, 229), (228, 236, 235, 227), (413, 414, 233, 225), (231, 239, 238, 230), (229, 237, 236, 228), (227, 235, 234, 226), (240, 248, 247, 239), (238, 246, 245, 237), (236, 244, 243, 235), (414, 415, 241, 233), (239, 247, 246, 238), (237, 245, 244, 236), (235, 243, 242, 234), (248, 256, 255, 247), (246, 254, 253, 245), (244, 252, 251, 243), (415, 416, 249, 241), (247, 255, 254, 246), (245, 253, 252, 244), (243, 251, 250, 242), (256, 7, 6, 255), (254, 5, 4, 253), (252, 3, 2, 251), (416, 385, 0, 249), (255, 6, 5, 254), (253, 4, 3, 252), (251, 2, 1, 250), (321, 324, 281, 280), (325, 328, 259, 258), (329, 332, 270, 269), (333, 336, 283, 282), (337, 340, 275, 274), (341, 344, 264, 263), (345, 348, 288, 287), (349, 321, 280, 279), (351, 329, 269, 268), (353, 337, 274, 273), (355, 341, 263, 262), (357, 345, 287, 286), (359, 349, 279, 278), (361, 325, 258, 257), (363, 351, 268, 267), (365, 355, 262, 261), (367, 353, 273, 272), (369, 357, 286, 285), (371, 359, 278, 277), (373, 363, 267, 266), (375, 365, 261, 260), (377, 367, 272, 271), (379, 369, 285, 284), (381, 371, 277, 276), (383, 373, 266, 265), (324, 333, 282, 281), (328, 375, 260, 259), (332, 377, 271, 270), (348, 361, 257, 288), (336, 379, 284, 283), (340, 381, 276, 275), (344, 383, 265, 264), (287, 288, 320, 319), (276, 277, 309, 308), (265, 266, 298, 297), (285, 286, 318, 317), (274, 275, 307, 306), (263, 264, 296, 295), (283, 284, 316, 315), (261, 262, 294, 293), (272, 273, 305, 304), (281, 282, 314, 313), (259, 260, 292, 291), (270, 271, 303, 302), (279, 280, 312, 311), (257, 258, 290, 289), (268, 269, 301, 300), (288, 257, 289, 320), (277, 278, 310, 309), (266, 267, 299, 298), (286, 287, 319, 318), (275, 276, 308, 307), (264, 265, 297, 296), (284, 285, 317, 316), (273, 274, 306, 305), (262, 263, 295, 294), (282, 283, 315, 314), (260, 261, 293, 292), (271, 272, 304, 303), (280, 281, 313, 312), (258, 259, 291, 290), (269, 270, 302, 301), (278, 279, 311, 310), (267, 268, 300, 299), (56, 64, 384, 343), (343, 384, 383, 344), (144, 152, 382, 339), (339, 382, 381, 340), (208, 217, 380, 335), (335, 380, 379, 336), (249, 0, 362, 347), (347, 362, 361, 348), (104, 112, 378, 331), (331, 378, 377, 332), (16, 24, 376, 327), (327, 376, 375, 328), (192, 200, 334, 323), (323, 334, 333, 324), (64, 72, 374, 384), (384, 374, 373, 383), (152, 160, 372, 382), (382, 372, 371, 381), (217, 225, 370, 380), (380, 370, 369, 379), (112, 120, 368, 378), (378, 368, 367, 377), (24, 32, 366, 376), (376, 366, 365, 375), (72, 80, 364, 374), (374, 364, 363, 373), (160, 168, 360, 372), (372, 360, 359, 371), (225, 233, 358, 370), (370, 358, 357, 369), (120, 128, 354, 368), (368, 354, 353, 367), (32, 40, 356, 366), (366, 356, 355, 365), (80, 88, 352, 364), (364, 352, 351, 363), (0, 8, 326, 362), (362, 326, 325, 361), (168, 176, 350, 360), (360, 350, 349, 359), (233, 241, 346, 358), (358, 346, 345, 357), (40, 48, 342, 356), (356, 342, 341, 355), (128, 136, 338, 354), (354, 338, 337, 353), (88, 96, 330, 352), (352, 330, 329, 351), (176, 184, 322, 350), (350, 322, 321, 349), (241, 249, 347, 346), (346, 347, 348, 345), (48, 56, 343, 342), (342, 343, 344, 341), (136, 144, 339, 338), (338, 339, 340, 337), (200, 208, 335, 334), (334, 335, 336, 333), (96, 104, 331, 330), (330, 331, 332, 329), (8, 16, 327, 326), (326, 327, 328, 325), (184, 192, 323, 322), (322, 323, 324, 321), (250, 1, 385, 416), (242, 250, 416, 415), (234, 242, 415, 414), (226, 234, 414, 413), (218, 226, 413, 412), (209, 218, 412, 411), (201, 209, 411, 410), (193, 201, 410, 409), (185, 193, 409, 408), (177, 185, 408, 407), (169, 177, 407, 406), (161, 169, 406, 405), (153, 161, 405, 404), (145, 153, 404, 403), (137, 145, 403, 402), (129, 137, 402, 401), (121, 129, 401, 400), (113, 121, 400, 399), (105, 113, 399, 398), (97, 105, 398, 397), (89, 97, 397, 396), (81, 89, 396, 395), (73, 81, 395, 394), (65, 73, 394, 393), (57, 65, 393, 392), (49, 57, 392, 391), (41, 49, 391, 390), (33, 41, 390, 389), (25, 33, 389, 388), (17, 25, 388, 387), (9, 17, 387, 386), (1, 9, 386, 385), (15, 423, 422, 23), (23, 422, 421, 31), (31, 421, 420, 39), (39, 420, 419, 47), (47, 419, 418, 55), (55, 418, 417, 63), (63, 417, 216, 71), (71, 216, 447, 79), (79, 447, 446, 87), (87, 446, 445, 95), (95, 445, 444, 103), (103, 444, 443, 111), (111, 443, 442, 119), (119, 442, 441, 127), (127, 441, 440, 135), (135, 440, 439, 143), (143, 439, 438, 151), (151, 438, 437, 159), (159, 437, 436, 167), (167, 436, 435, 175), (175, 435, 434, 183), (183, 434, 433, 191), (191, 433, 432, 199), (199, 432, 431, 207), (207, 431, 430, 215), (215, 430, 429, 224), (224, 429, 428, 232), (232, 428, 427, 240), (240, 427, 426, 248), (248, 426, 425, 256), (256, 425, 424, 7), (7, 424, 423, 15), (545, 546, 454, 453), (547, 548, 476, 475), (549, 550, 465, 464), (551, 552, 456, 455), (553, 554, 478, 477), (555, 556, 467, 466), (557, 558, 458, 457), (559, 560, 469, 468), (561, 562, 449, 448), (563, 564, 460, 459), (565, 566, 471, 470), (567, 568, 451, 450), (569, 570, 462, 461), (571, 572, 473, 472), (573, 545, 453, 452), (574, 549, 464, 463), (575, 561, 448, 479), (576, 547, 475, 474), (546, 551, 455, 454), (548, 553, 477, 476), (550, 555, 466, 465), (552, 557, 457, 456), (554, 575, 479, 478), (556, 559, 468, 467), (558, 563, 459, 458), (560, 565, 470, 469), (562, 567, 450, 449), (564, 569, 461, 460), (566, 571, 472, 471), (568, 573, 452, 451), (570, 574, 463, 462), (572, 576, 474, 473), (624, 609, 482, 481), (625, 610, 493, 492), (626, 611, 504, 503), (627, 612, 484, 483), (628, 613, 495, 494), (629, 614, 506, 505), (630, 615, 486, 485), (631, 616, 508, 507), (632, 617, 497, 496), (633, 618, 488, 487), (634, 619, 510, 509), (635, 620, 499, 498), (636, 621, 490, 489), (637, 622, 480, 511), (638, 623, 501, 500), (622, 624, 481, 480), (639, 625, 492, 491), (640, 626, 503, 502), (609, 627, 483, 482), (610, 628, 494, 493), (611, 629, 505, 504), (612, 630, 485, 484), (613, 632, 496, 495), (614, 631, 507, 506), (615, 633, 487, 486), (616, 634, 509, 508), (617, 635, 498, 497), (618, 636, 489, 488), (619, 637, 511, 510), (620, 638, 500, 499), (621, 639, 491, 490), (623, 640, 502, 501), (641, 644, 523, 522), (645, 648, 534, 533), (649, 652, 514, 513), (653, 656, 525, 524), (657, 660, 536, 535), (661, 664, 516, 515), (665, 668, 527, 526), (669, 672, 538, 537), (673, 676, 518, 517), (677, 680, 540, 539), (681, 684, 529, 528), (685, 688, 520, 519), (689, 692, 542, 541), (693, 696, 531, 530), (697, 641, 522, 521), (699, 702, 512, 543), (703, 645, 533, 532), (702, 649, 513, 512), (644, 653, 524, 523), (648, 657, 535, 534), (652, 661, 515, 514), (656, 665, 526, 525), (660, 669, 537, 536), (664, 673, 517, 516), (668, 681, 528, 527), (672, 677, 539, 538), (676, 685, 519, 518), (680, 689, 541, 540), (684, 693, 530, 529), (688, 697, 521, 520), (692, 699, 543, 542), (696, 703, 532, 531), (520, 521, 544), (542, 543, 544), (531, 532, 544), (522, 523, 544), (533, 534, 544), (513, 514, 544), (524, 525, 544), (535, 536, 544), (515, 516, 544), (526, 527, 544), (537, 538, 544), (517, 518, 544), (539, 540, 544), (528, 529, 544), (519, 520, 544), (541, 542, 544), (530, 531, 544), (521, 522, 544), (543, 512, 544), (532, 533, 544), (512, 513, 544), (523, 524, 544), (534, 535, 544), (514, 515, 544), (525, 526, 544), (536, 537, 544), (516, 517, 544), (527, 528, 544), (538, 539, 544), (518, 519, 544), (540, 541, 544), (529, 530, 544), (441, 442, 576, 572), (430, 431, 574, 570), (419, 420, 573, 568), (439, 440, 571, 566), (428, 429, 569, 564), (417, 418, 567, 562), (437, 438, 565, 560), (426, 427, 563, 558), (435, 436, 559, 556), (446, 447, 575, 554), (424, 425, 557, 552), (433, 434, 555, 550), (444, 445, 553, 548), (422, 423, 551, 546), (442, 443, 547, 576), (447, 216, 561, 575), (431, 432, 549, 574), (420, 421, 545, 573), (440, 441, 572, 571), (429, 430, 570, 569), (418, 419, 568, 567), (438, 439, 566, 565), (427, 428, 564, 563), (216, 417, 562, 561), (436, 437, 560, 559), (425, 426, 558, 557), (434, 435, 556, 555), (445, 446, 554, 553), (423, 424, 552, 551), (432, 433, 550, 549), (443, 444, 548, 547), (421, 422, 546, 545), (469, 470, 608, 606), (458, 459, 607, 602), (467, 468, 605, 600), (478, 479, 603, 598), (456, 457, 601, 596), (465, 466, 599, 594), (476, 477, 597, 592), (454, 455, 595, 590), (474, 475, 591, 588), (463, 464, 593, 586), (452, 453, 589, 584), (472, 473, 587, 582), (461, 462, 585, 580), (450, 451, 583, 578), (470, 471, 581, 608), (459, 460, 579, 607), (448, 449, 577, 604), (468, 469, 606, 605), (479, 448, 604, 603), (457, 458, 602, 601), (466, 467, 600, 599), (477, 478, 598, 597), (455, 456, 596, 595), (464, 465, 594, 593), (475, 476, 592, 591), (453, 454, 590, 589), (473, 474, 588, 587), (462, 463, 586, 585), (451, 452, 584, 583), (471, 472, 582, 581), (460, 461, 580, 579), (449, 450, 578, 577), (606, 608, 640, 623), (602, 607, 639, 621), (600, 605, 638, 620), (598, 603, 637, 619), (596, 601, 636, 618), (594, 599, 635, 617), (592, 597, 634, 616), (590, 595, 633, 615), (588, 591, 631, 614), (586, 593, 632, 613), (584, 589, 630, 612), (582, 587, 629, 611), (580, 585, 628, 610), (578, 583, 627, 609), (608, 581, 626, 640), (607, 579, 625, 639), (604, 577, 624, 622), (605, 606, 623, 638), (603, 604, 622, 637), (601, 602, 621, 636), (599, 600, 620, 635), (597, 598, 619, 634), (595, 596, 618, 633), (593, 594, 617, 632), (591, 592, 616, 631), (589, 590, 615, 630), (587, 588, 614, 629), (585, 586, 613, 628), (583, 584, 612, 627), (581, 582, 611, 626), (579, 580, 610, 625), (577, 578, 609, 624), (499, 500, 704, 695), (695, 704, 703, 696), (510, 511, 700, 691), (691, 700, 699, 692), (488, 489, 698, 687), (687, 698, 697, 688), (497, 498, 694, 683), (683, 694, 693, 684), (508, 509, 690, 679), (679, 690, 689, 680), (486, 487, 686, 675), (675, 686, 685, 676), (506, 507, 678, 671), (671, 678, 677, 672), (495, 496, 682, 667), (667, 682, 681, 668), (484, 485, 674, 663), (663, 674, 673, 664), (504, 505, 670, 659), (659, 670, 669, 660), (493, 494, 666, 655), (655, 666, 665, 656), (482, 483, 662, 651), (651, 662, 661, 652), (502, 503, 658, 647), (647, 658, 657, 648), (491, 492, 654, 643), (643, 654, 653, 644), (480, 481, 650, 701), (701, 650, 649, 702), (500, 501, 646, 704), (704, 646, 645, 703), (511, 480, 701, 700), (700, 701, 702, 699), (489, 490, 642, 698), (698, 642, 641, 697), (498, 499, 695, 694), (694, 695, 696, 693), (509, 510, 691, 690), (690, 691, 692, 689), (487, 488, 687, 686), (686, 687, 688, 685), (496, 497, 683, 682), (682, 683, 684, 681), (507, 508, 679, 678), (678, 679, 680, 677), (485, 486, 675, 674), (674, 675, 676, 673), (505, 506, 671, 670), (670, 671, 672, 669), (494, 495, 667, 666), (666, 667, 668, 665), (483, 484, 663, 662), (662, 663, 664, 661), (503, 504, 659, 658), (658, 659, 660, 657), (492, 493, 655, 654), (654, 655, 656, 653), (481, 482, 651, 650), (650, 651, 652, 649), (501, 502, 647, 646), (646, 647, 648, 645), (490, 491, 643, 642), (642, 643, 644, 641)])
me_sphere.polygons.foreach_set('use_smooth', [True] * 704)
me_sphere.polygons.foreach_set('material_index', [0, 0, 0, 0, 0, 0, 0, 0, 0, 0, 0, 0, 0, 0, 0, 0, 0, 0, 0, 0, 0, 0, 0, 0, 0, 0, 0, 0, 0, 0, 0, 0, 0, 0, 0, 0, 0, 0, 0, 0, 0, 0, 0, 0, 0, 0, 0, 0, 0, 0, 0, 0, 0, 0, 0, 0, 0, 0, 0, 0, 0, 0, 0, 0, 0, 0, 0, 0, 0, 0, 0, 0, 0, 0, 0, 0, 0, 0, 0, 0, 0, 0, 0, 0, 0, 0, 0, 0, 0, 0, 0, 0, 0, 0, 0, 0, 0, 0, 0, 0, 0, 0, 0, 0, 0, 0, 0, 0, 0, 0, 0, 0, 0, 0, 0, 0, 0, 0, 0, 0, 0, 0, 0, 0, 0, 0, 0, 0, 0, 0, 0, 0, 0, 0, 0, 0, 0, 0, 0, 0, 0, 0, 0, 0, 0, 0, 0, 0, 0, 0, 0, 0, 0, 0, 0, 0, 0, 0, 0, 0, 0, 0, 0, 0, 0, 0, 0, 0, 0, 0, 0, 0, 0, 0, 0, 0, 0, 0, 0, 0, 0, 0, 0, 0, 0, 0, 0, 0, 0, 0, 0, 0, 0, 0, 0, 0, 0, 0, 0, 0, 0, 0, 0, 0, 0, 0, 0, 0, 0, 0, 0, 0, 0, 0, 0, 0, 0, 0, 0, 0, 0, 0, 0, 0, 0, 0, 0, 0, 0, 0, 0, 0, 0, 0, 0, 0, 0, 0, 0, 0, 0, 0, 0, 0, 0, 0, 0, 0, 0, 0, 0, 0, 0, 0, 0, 0, 0, 0, 0, 0, 0, 0, 0, 0, 0, 0, 0, 0, 0, 0, 0, 0, 0, 0, 0, 0, 0, 0, 0, 0, 0, 0, 0, 0, 0, 0, 0, 0, 0, 0, 0, 0, 0, 0, 0, 0, 0, 0, 0, 0, 0, 0, 0, 0, 0, 0, 0, 0, 0, 0, 0, 0, 0, 0, 0, 0, 0, 0, 0, 0, 0, 0, 0, 0, 0, 0, 0, 0, 0, 0, 0, 0, 0, 0, 0, 0, 0, 0, 0, 0, 0, 0, 0, 0, 0, 0, 0, 0, 0, 0, 0, 0, 0, 0, 0, 0, 0, 0, 0, 0, 0, 0, 0, 0, 0, 0, 0, 0, 0, 0, 0, 0, 0, 0, 0, 0, 0, 0, 0, 0, 0, 0, 0, 0, 0, 0, 0, 0, 0, 0, 0, 0, 0, 0, 0, 0, 0, 0, 0, 0, 0, 0, 0, 0, 0, 0, 0, 0, 0, 0, 0, 0, 0, 0, 0, 0, 1, 1, 1, 1, 1, 1, 1, 1, 1, 1, 1, 1, 1, 1, 1, 1, 1, 1, 1, 1, 1, 1, 1, 1, 1, 1, 1, 1, 1, 1, 1, 1, 1, 1, 1, 1, 1, 1, 1, 1, 1, 1, 1, 1, 1, 1, 1, 1, 1, 1, 1, 1, 1, 1, 1, 1, 1, 1, 1, 1, 1, 1, 1, 1, 1, 1, 1, 1, 1, 1, 1, 1, 1, 1, 1, 1, 1, 1, 1, 1, 1, 1, 1, 1, 1, 1, 1, 1, 1, 1, 1, 1, 1, 1, 1, 1, 1, 1, 1, 1, 1, 1, 1, 1, 1, 1, 1, 1, 1, 1, 1, 1, 1, 1, 1, 1, 1, 1, 1, 1, 1, 1, 1, 1, 1, 1, 1, 1, 1, 1, 1, 1, 1, 1, 1, 1, 1, 1, 1, 1, 1, 1, 1, 1, 1, 1, 1, 1, 1, 1, 1, 1, 1, 1, 1, 1, 1, 1, 1, 1, 1, 1, 1, 1, 1, 1, 1, 1, 1, 1, 1, 1, 1, 1, 1, 1, 1, 1, 1, 1, 1, 1, 1, 1, 1, 1, 1, 1, 1, 1, 1, 1, 1, 1, 1, 1, 1, 1, 1, 1, 1, 1, 1, 1, 1, 1, 1, 1, 1, 1, 1, 1, 1, 1, 1, 1, 1, 1, 1, 1, 1, 1, 1, 1, 1, 1, 1, 1, 1, 1, 1, 1, 1, 1, 1, 1, 1, 1, 1, 1, 1, 1, 1, 1, 1, 1, 1, 1, 1, 1, 1, 1, 1, 1, 1, 1, 1, 1, 1, 1, 1, 1, 1, 1, 1, 1, 1, 1, 1, 1, 1, 1, 1, 1, 1, 1, 1, 1, 1, 1, 1, 1, 1, 1, 1, 1, 1, 1])
_uv = me_sphere.uv_layers.new(name='UVMap')
_uv.uv.foreach_set('vector', [0.1127, 0.8081, 0.1132, 0.8437, 0.07763, 0.8573, 0.07706, 0.8162, 0.01095, 0.8229, 0.01156, 0.8683, 0.0006578, 0.8698, 3.388e-05, 0.8238, 0.8236, 0.339, 0.8386, 0.3361, 0.8229, 0.3834, 0.8012, 0.3877, 0.7821, 0.4303, 0.8107, 0.4249, 0.8136, 0.4581, 0.7773, 0.4647, 0.07706, 0.8162, 0.07763, 0.8573, 0.03961, 0.8659, 0.039, 0.8214, 0.8298, 0.2873, 0.8374, 0.2858, 0.8386, 0.3361, 0.8236, 0.339, 0.8012, 0.3877, 0.8229, 0.3834, 0.8107, 0.4249, 0.7821, 0.4303, 0.8374, 0.2858, 0.8445, 0.2823, 0.8529, 0.3292, 0.8386, 0.3361, 0.8229, 0.3834, 0.8441, 0.3735, 0.8381, 0.4122, 0.8107, 0.4249, 0.1132, 0.8437, 0.1142, 0.8763, 0.07871, 0.8947, 0.07763, 0.8573, 0.01156, 0.8683, 0.01273, 0.9093, 0.001842, 0.9115, 0.0006578, 0.8698, 0.8386, 0.3361, 0.8529, 0.3292, 0.8441, 0.3735, 0.8229, 0.3834, 0.8107, 0.4249, 0.8381, 0.4122, 0.8472, 0.4431, 0.8136, 0.4581, 0.07763, 0.8573, 0.07871, 0.8947, 0.04077, 0.9062, 0.03961, 0.8659, 0.8445, 0.2823, 0.8507, 0.277, 0.8662, 0.3187, 0.8529, 0.3292, 0.8441, 0.3735, 0.8641, 0.3582, 0.8633, 0.3927, 0.8381, 0.4122, 0.8472, 0.4431, 0.8757, 0.4203, 0.8958, 0.4401, 0.864, 0.4654, 0.01273, 0.9093, 0.0144, 0.9423, 0.003522, 0.9446, 0.001842, 0.9115, 0.8529, 0.3292, 0.8662, 0.3187, 0.8641, 0.3582, 0.8441, 0.3735, 0.8381, 0.4122, 0.8633, 0.3927, 0.8757, 0.4203, 0.8472, 0.4431, 0.07871, 0.8947, 0.08026, 0.9251, 0.04242, 0.9389, 0.04077, 0.9062, 0.8507, 0.277, 0.8559, 0.27, 0.8779, 0.305, 0.8662, 0.3187, 0.7333, 0.5649, 0.7301, 0.5849, 0.7055, 0.5555, 0.7093, 0.5301, 0.6777, 0.5024, 0.6738, 0.532, 0.6364, 0.5152, 0.6406, 0.4823, 0.5736, 0.4675, 0.5692, 0.5028, 0.5583, 0.501, 0.5626, 0.4654, 0.8662, 0.3187, 0.8779, 0.305, 0.882, 0.3382, 0.8641, 0.3582, 0.7093, 0.5301, 0.7055, 0.5555, 0.6738, 0.532, 0.6777, 0.5024, 0.6406, 0.4823, 0.6364, 0.5152, 0.5973, 0.5048, 0.6017, 0.4698, 0.8559, 0.27, 0.86, 0.2617, 0.887, 0.2886, 0.8779, 0.305, 0.7301, 0.5849, 0.7275, 0.6089, 0.7024, 0.5859, 0.7055, 0.5555, 0.6738, 0.532, 0.6708, 0.5675, 0.6336, 0.5544, 0.6364, 0.5152, 0.5692, 0.5028, 0.5664, 0.5448, 0.5554, 0.5434, 0.5583, 0.501, 0.8779, 0.305, 0.887, 0.2886, 0.8966, 0.3143, 0.882, 0.3382, 0.7055, 0.5555, 0.7024, 0.5859, 0.6708, 0.5675, 0.6738, 0.532, 0.6364, 0.5152, 0.6336, 0.5544, 0.5944, 0.5464, 0.5973, 0.5048, 0.86, 0.2617, 0.8627, 0.2523, 0.8931, 0.2701, 0.887, 0.2886, 0.7275, 0.6089, 0.7256, 0.6358, 0.7001, 0.6201, 0.7024, 0.5859, 0.6708, 0.5675, 0.6687, 0.6075, 0.632, 0.5986, 0.6336, 0.5544, 0.5664, 0.5448, 0.5649, 0.592, 0.5538, 0.5911, 0.5554, 0.5434, 0.747, 0.6347, 0.7458, 0.6532, 0.7256, 0.6358, 0.7275, 0.6089, 0.7024, 0.5859, 0.7001, 0.6201, 0.6687, 0.6075, 0.6708, 0.5675, 0.6336, 0.5544, 0.632, 0.5986, 0.5928, 0.5932, 0.5944, 0.5464, 0.8627, 0.2523, 0.8641, 0.2422, 0.8963, 0.2502, 0.8931, 0.2701, 0.7256, 0.6358, 0.7244, 0.6646, 0.6987, 0.6568, 0.7001, 0.6201, 0.6687, 0.6075, 0.6674, 0.6505, 0.6313, 0.6461, 0.632, 0.5986, 0.5649, 0.592, 0.5643, 0.6429, 0.5532, 0.6424, 0.5538, 0.5911, 0.7458, 0.6532, 0.7451, 0.6731, 0.7244, 0.6646, 0.7256, 0.6358, 0.7001, 0.6201, 0.6987, 0.6568, 0.6674, 0.6505, 0.6687, 0.6075, 0.632, 0.5986, 0.6313, 0.6461, 0.5923, 0.6436, 0.5928, 0.5932, 0.8641, 0.2422, 0.8641, 0.2318, 0.8966, 0.2298, 0.8963, 0.2502, 0.7244, 0.6646, 0.724, 0.6943, 0.6982, 0.6946, 0.6987, 0.6568, 0.6674, 0.6505, 0.667, 0.6949, 0.6311, 0.6953, 0.6313, 0.6461, 0.5643, 0.6429, 0.5642, 0.6956, 0.5531, 0.6956, 0.5532, 0.6424, 0.7451, 0.6731, 0.7448, 0.6935, 0.724, 0.6943, 0.7244, 0.6646, 0.6987, 0.6568, 0.6982, 0.6946, 0.667, 0.6949, 0.6674, 0.6505, 0.6313, 0.6461, 0.6311, 0.6953, 0.5922, 0.6957, 0.5923, 0.6436, 0.8641, 0.2318, 0.8628, 0.2214, 0.8937, 0.2095, 0.8966, 0.2298, 0.724, 0.6943, 0.7244, 0.7237, 0.6987, 0.732, 0.6982, 0.6946, 0.667, 0.6949, 0.6674, 0.7389, 0.6313, 0.7443, 0.6311, 0.6953, 0.5642, 0.6956, 0.5643, 0.7482, 0.5532, 0.7488, 0.5531, 0.6956, 0.7448, 0.6935, 0.7451, 0.7138, 0.7244, 0.7237, 0.724, 0.6943, 0.6982, 0.6946, 0.6987, 0.732, 0.6674, 0.7389, 0.667, 0.6949, 0.6311, 0.6953, 0.6313, 0.7443, 0.5923, 0.7479, 0.5922, 0.6957, 0.8628, 0.2214, 0.8601, 0.2116, 0.888, 0.1902, 0.8937, 0.2095, 0.7244, 0.7237, 0.7256, 0.7517, 0.7001, 0.7677, 0.6987, 0.732, 0.6674, 0.7389, 0.6687, 0.781, 0.632, 0.7913, 0.6313, 0.7443, 0.5643, 0.7482, 0.5649, 0.7986, 0.5538, 0.7997, 0.5532, 0.7488, 0.7451, 0.7138, 0.7458, 0.733, 0.7256, 0.7517, 0.7244, 0.7237, 0.6987, 0.732, 0.7001, 0.7677, 0.6687, 0.781, 0.6674, 0.7389, 0.6313, 0.7443, 0.632, 0.7913, 0.5928, 0.7978, 0.5923, 0.7479, 0.8601, 0.2116, 0.8562, 0.2026, 0.8796, 0.1726, 0.888, 0.1902, 0.7256, 0.7517, 0.7275, 0.7771, 0.7024, 0.8001, 0.7001, 0.7677, 0.6687, 0.781, 0.6708, 0.8193, 0.6336, 0.8342, 0.632, 0.7913, 0.5649, 0.7986, 0.5664, 0.8447, 0.5554, 0.8462, 0.5538, 0.7997, 0.7458, 0.733, 0.747, 0.7506, 0.7275, 0.7771, 0.7256, 0.7517, 0.7001, 0.7677, 0.7024, 0.8001, 0.6708, 0.8193, 0.6687, 0.781, 0.632, 0.7913, 0.6336, 0.8342, 0.5944, 0.8434, 0.5928, 0.7978, 0.8562, 0.2026, 0.8512, 0.1948, 0.8685, 0.1575, 0.8796, 0.1726, 0.7275, 0.7771, 0.7301, 0.7991, 0.7055, 0.8281, 0.7024, 0.8001, 0.6708, 0.8193, 0.6738, 0.8525, 0.6364, 0.8713, 0.6336, 0.8342, 0.5664, 0.8447, 0.5692, 0.8845, 0.5583, 0.8864, 0.5554, 0.8462, 0.8796, 0.1726, 0.8685, 0.1575, 0.8685, 0.124, 0.8859, 0.146, 0.7024, 0.8001, 0.7055, 0.8281, 0.6738, 0.8525, 0.6708, 0.8193, 0.6336, 0.8342, 0.6364, 0.8713, 0.5973, 0.8828, 0.5944, 0.8434, 0.8512, 0.1948, 0.8451, 0.1886, 0.8553, 0.1452, 0.8685, 0.1575, 0.8685, 0.124, 0.8482, 0.1063, 0.843, 0.07217, 0.8674, 0.09474, 0.6738, 0.8525, 0.6777, 0.8792, 0.6406, 0.9011, 0.6364, 0.8713, 0.5692, 0.8845, 0.5736, 0.9164, 0.5626, 0.9186, 0.5583, 0.8864, 0.8685, 0.1575, 0.8553, 0.1452, 0.8482, 0.1063, 0.8685, 0.124, 0.8674, 0.09474, 0.843, 0.07217, 0.8519, 0.04333, 0.8774, 0.07006, 0.6364, 0.8713, 0.6406, 0.9011, 0.6017, 0.9144, 0.5973, 0.8828, 0.8451, 0.1886, 0.8383, 0.184, 0.8407, 0.1365, 0.8553, 0.1452, 0.8482, 0.1063, 0.8264, 0.09363, 0.8156, 0.05597, 0.843, 0.07217, 0.8519, 0.04333, 0.8207, 0.02421, 0.8346, 0.0, 0.8693, 0.02123, 0.7614, 0.4677, 0.7597, 0.5006, 0.7488, 0.4985, 0.7505, 0.4654, 0.8553, 0.1452, 0.8407, 0.1365, 0.8264, 0.09363, 0.8482, 0.1063, 0.843, 0.07217, 0.8156, 0.05597, 0.8207, 0.02421, 0.8519, 0.04333, 0.8273, 0.4849, 0.8257, 0.5153, 0.7878, 0.5037, 0.7894, 0.4711, 0.8383, 0.184, 0.8308, 0.1815, 0.8256, 0.1314, 0.8407, 0.1365, 0.8264, 0.09363, 0.8041, 0.08634, 0.7867, 0.04673, 0.8156, 0.05597, 0.8612, 0.5337, 0.8602, 0.5662, 0.8246, 0.5527, 0.8257, 0.5153, 0.7597, 0.5006, 0.7586, 0.5417, 0.7477, 0.5402, 0.7488, 0.4985, 0.8407, 0.1365, 0.8256, 0.1314, 0.8041, 0.08634, 0.8264, 0.09363, 0.8156, 0.05597, 0.7867, 0.04673, 0.7855, 0.01343, 0.8207, 0.02421, 0.8257, 0.5153, 0.8246, 0.5527, 0.7866, 0.5441, 0.7878, 0.5037, 0.8308, 0.1815, 0.823, 0.1809, 0.8104, 0.1303, 0.8256, 0.1314, 0.8041, 0.08634, 0.782, 0.08478, 0.7577, 0.0448, 0.7867, 0.04673, 0.8602, 0.5662, 0.8597, 0.6019, 0.8241, 0.5938, 0.8246, 0.5527, 0.7586, 0.5417, 0.7579, 0.5871, 0.747, 0.5862, 0.7477, 0.5402, 0.8256, 0.1314, 0.8104, 0.1303, 0.782, 0.08478, 0.8041, 0.08634, 0.7867, 0.04673, 0.7577, 0.0448, 0.7486, 0.01132, 0.7855, 0.01343, 0.8246, 0.5527, 0.8241, 0.5938, 0.786, 0.5886, 0.7866, 0.5441, 0.823, 0.1809, 0.8153, 0.1824, 0.7959, 0.1332, 0.8104, 0.1303, 0.782, 0.08478, 0.7617, 0.08895, 0.7301, 0.05021, 0.7577, 0.0448, 0.8597, 0.6019, 0.8597, 0.6383, 0.824, 0.6368, 0.8241, 0.5938, 0.7579, 0.5871, 0.7579, 0.6342, 0.747, 0.634, 0.747, 0.5862, 0.8104, 0.1303, 0.7959, 0.1332, 0.7617, 0.08895, 0.782, 0.08478, 0.7577, 0.0448, 0.7301, 0.05021, 0.7121, 0.01793, 0.7486, 0.01132, 0.8241, 0.5938, 0.824, 0.6368, 0.786, 0.635, 0.786, 0.5886, 0.8153, 0.1824, 0.8078, 0.1859, 0.7826, 0.14, 0.7959, 0.1332, 0.7617, 0.08895, 0.7431, 0.09874, 0.7049, 0.06277, 0.7301, 0.05021, 0.8597, 0.6383, 0.8602, 0.6735, 0.8246, 0.6797, 0.824, 0.6368, 0.7579, 0.6342, 0.7585, 0.681, 0.7476, 0.6814, 0.747, 0.634, 0.7959, 0.1332, 0.7826, 0.14, 0.7431, 0.09874, 0.7617, 0.08895, 0.7301, 0.05021, 0.7049, 0.06277, 0.6784, 0.03295, 0.7121, 0.01793, 0.824, 0.6368, 0.8246, 0.6797, 0.7865, 0.6811, 0.786, 0.635, 0.8078, 0.1859, 0.801, 0.1913, 0.7705, 0.1504, 0.7826, 0.14, 0.7431, 0.09874, 0.7269, 0.1138, 0.6834, 0.08197, 0.7049, 0.06277, 0.8602, 0.6735, 0.8612, 0.7054, 0.8256, 0.7204, 0.8246, 0.6797, 0.7585, 0.681, 0.7596, 0.7255, 0.7487, 0.7264, 0.7476, 0.6814, 0.7826, 0.14, 0.7705, 0.1504, 0.7269, 0.1138, 0.7431, 0.09874, 0.7049, 0.06277, 0.6834, 0.08197, 0.6494, 0.05577, 0.6784, 0.03295, 0.8246, 0.6797, 0.8256, 0.7204, 0.7876, 0.725, 0.7865, 0.6811, 0.801, 0.1913, 0.7951, 0.1983, 0.7601, 0.1641, 0.7705, 0.1504, 0.7269, 0.1138, 0.7135, 0.1335, 0.6661, 0.1071, 0.6834, 0.08197, 0.6494, 0.05577, 0.6261, 0.0855, 0.599, 0.06927, 0.6296, 0.03595, 0.7596, 0.7255, 0.7612, 0.7657, 0.7504, 0.767, 0.7487, 0.7264, 0.7705, 0.1504, 0.7601, 0.1641, 0.7135, 0.1335, 0.7269, 0.1138, 0.6834, 0.08197, 0.6661, 0.1071, 0.6261, 0.0855, 0.6494, 0.05577, 0.8256, 0.7204, 0.8272, 0.7555, 0.7893, 0.7647, 0.7876, 0.725, 0.7951, 0.1983, 0.7904, 0.2066, 0.7518, 0.1805, 0.7601, 0.1641, 0.7135, 0.1335, 0.7031, 0.1572, 0.6528, 0.1372, 0.6661, 0.1071, 0.6261, 0.0855, 0.6086, 0.121, 0.5762, 0.109, 0.599, 0.06927, 0.878, 0.4672, 0.8755, 0.5082, 0.8646, 0.5068, 0.8671, 0.4654, 0.7601, 0.1641, 0.7518, 0.1805, 0.7031, 0.1572, 0.7135, 0.1335, 0.6661, 0.1071, 0.6528, 0.1372, 0.6086, 0.121, 0.6261, 0.0855, 0.9439, 0.4801, 0.9419, 0.5183, 0.9035, 0.5097, 0.906, 0.4691, 0.7904, 0.2066, 0.787, 0.2161, 0.7457, 0.199, 0.7518, 0.1805, 0.7031, 0.1572, 0.6958, 0.1839, 0.644, 0.1712, 0.6528, 0.1372, 0.6086, 0.121, 0.5971, 0.1611, 0.5612, 0.1536, 0.5762, 0.109, 0.8755, 0.5082, 0.8737, 0.555, 0.8627, 0.554, 0.8646, 0.5068, 0.7518, 0.1805, 0.7457, 0.199, 0.6958, 0.1839, 0.7031, 0.1572, 0.6528, 0.1372, 0.644, 0.1712, 0.5971, 0.1611, 0.6086, 0.121, 0.9419, 0.5183, 0.9405, 0.562, 0.9018, 0.556, 0.9035, 0.5097, 0.787, 0.2161, 0.7852, 0.2262, 0.7424, 0.2188, 0.7457, 0.199, 0.6958, 0.1839, 0.6917, 0.2127, 0.6393, 0.2078, 0.644, 0.1712, 0.5971, 0.1611, 0.5913, 0.2041, 0.5535, 0.2015, 0.5612, 0.1536, 0.8737, 0.555, 0.8725, 0.6058, 0.8616, 0.6052, 0.8627, 0.554, 0.7457, 0.199, 0.7424, 0.2188, 0.6917, 0.2127, 0.6958, 0.1839, 0.644, 0.1712, 0.6393, 0.2078, 0.5913, 0.2041, 0.5971, 0.1611, 0.9405, 0.562, 0.9396, 0.6093, 0.9007, 0.6063, 0.9018, 0.556, 0.7852, 0.2262, 0.7851, 0.2366, 0.7423, 0.2393, 0.7424, 0.2188, 0.6917, 0.2127, 0.6918, 0.2424, 0.6395, 0.2456, 0.6393, 0.2078, 0.5913, 0.2041, 0.5913, 0.2485, 0.5531, 0.2509, 0.5535, 0.2015, 0.8725, 0.6058, 0.8721, 0.6585, 0.8612, 0.6585, 0.8616, 0.6052, 0.7424, 0.2188, 0.7423, 0.2393, 0.6918, 0.2424, 0.6917, 0.2127, 0.6393, 0.2078, 0.6395, 0.2456, 0.5913, 0.2485, 0.5913, 0.2041, 0.9396, 0.6093, 0.9394, 0.6585, 0.9004, 0.6585, 0.9007, 0.6063, 0.7851, 0.2366, 0.7866, 0.247, 0.745, 0.2595, 0.7423, 0.2393, 0.6918, 0.2424, 0.6954, 0.2718, 0.6441, 0.283, 0.6395, 0.2456, 0.5913, 0.2485, 0.5969, 0.2926, 0.5598, 0.2998, 0.5531, 0.2509, 0.8721, 0.6585, 0.8725, 0.7113, 0.8616, 0.7118, 0.8612, 0.6585, 0.7423, 0.2393, 0.745, 0.2595, 0.6954, 0.2718, 0.6918, 0.2424, 0.6395, 0.2456, 0.6441, 0.283, 0.5969, 0.2926, 0.5913, 0.2485, 0.9394, 0.6585, 0.9396, 0.7078, 0.9007, 0.7108, 0.9004, 0.6585, 0.7866, 0.247, 0.7896, 0.2568, 0.7508, 0.2788, 0.745, 0.2595, 0.6954, 0.2718, 0.7031, 0.2999, 0.6533, 0.3188, 0.6441, 0.283, 0.5969, 0.2926, 0.6081, 0.3346, 0.5734, 0.3464, 0.5598, 0.2998, 0.8725, 0.7113, 0.8737, 0.7621, 0.8627, 0.7631, 0.8616, 0.7118, 0.745, 0.2595, 0.7508, 0.2788, 0.7031, 0.2999, 0.6954, 0.2718, 0.6441, 0.283, 0.6533, 0.3188, 0.6081, 0.3346, 0.5969, 0.2926, 0.9396, 0.7078, 0.9405, 0.7551, 0.9018, 0.761, 0.9007, 0.7108, 0.7896, 0.2568, 0.7941, 0.2657, 0.7591, 0.2964, 0.7508, 0.2788, 0.7031, 0.2999, 0.7137, 0.3255, 0.6664, 0.3514, 0.6533, 0.3188, 0.6081, 0.3346, 0.6246, 0.3729, 0.5939, 0.3888, 0.5734, 0.3464, 0.8737, 0.7621, 0.8755, 0.8088, 0.8646, 0.8103, 0.8627, 0.7631, 0.7508, 0.2788, 0.7591, 0.2964, 0.7137, 0.3255, 0.7031, 0.2999, 0.6533, 0.3188, 0.6664, 0.3514, 0.6246, 0.3729, 0.6081, 0.3346, 0.9405, 0.7551, 0.9419, 0.7987, 0.9035, 0.8074, 0.9018, 0.761, 0.7941, 0.2657, 0.7999, 0.2735, 0.7695, 0.3117, 0.7591, 0.2964, 0.7137, 0.3255, 0.727, 0.3477, 0.6834, 0.3797, 0.6664, 0.3514, 0.6246, 0.3729, 0.6463, 0.4061, 0.6216, 0.4255, 0.5939, 0.3888, 0.8755, 0.8088, 0.878, 0.8498, 0.8671, 0.8517, 0.8646, 0.8103, 0.7591, 0.2964, 0.7695, 0.3117, 0.727, 0.3477, 0.7137, 0.3255, 0.6664, 0.3514, 0.6834, 0.3797, 0.6463, 0.4061, 0.6246, 0.3729, 0.9419, 0.7987, 0.9439, 0.837, 0.906, 0.848, 0.9035, 0.8074, 0.7999, 0.2735, 0.8066, 0.2797, 0.7815, 0.3239, 0.7695, 0.3117, 0.727, 0.3477, 0.7428, 0.3657, 0.7037, 0.4025, 0.6834, 0.3797, 0.6463, 0.4061, 0.6732, 0.4327, 0.6561, 0.4548, 0.6216, 0.4255, 0.01424, 0.6443, 0.01259, 0.6845, 0.001692, 0.6836, 0.003356, 0.643, 0.7695, 0.3117, 0.7815, 0.3239, 0.7428, 0.3657, 0.727, 0.3477, 0.6834, 0.3797, 0.7037, 0.4025, 0.6732, 0.4327, 0.6463, 0.4061, 0.08017, 0.6545, 0.07861, 0.6896, 0.04064, 0.685, 0.04227, 0.6453, 0.8066, 0.2797, 0.8141, 0.2842, 0.7948, 0.3328, 0.7815, 0.3239, 0.7428, 0.3657, 0.7608, 0.3786, 0.7275, 0.419, 0.7037, 0.4025, 0.1142, 0.7045, 0.1132, 0.7364, 0.07756, 0.7302, 0.07861, 0.6896, 0.01259, 0.6845, 0.01147, 0.7289, 0.0005594, 0.7286, 0.001692, 0.6836, 0.7815, 0.3239, 0.7948, 0.3328, 0.7608, 0.3786, 0.7428, 0.3657, 0.7037, 0.4025, 0.7275, 0.419, 0.7049, 0.4518, 0.6732, 0.4327, 0.07861, 0.6896, 0.07756, 0.7302, 0.03953, 0.7289, 0.04064, 0.685, 0.8141, 0.2842, 0.8219, 0.2867, 0.8089, 0.3379, 0.7948, 0.3328, 0.7608, 0.3786, 0.7805, 0.386, 0.754, 0.4283, 0.7275, 0.419, 0.1132, 0.7364, 0.1127, 0.7716, 0.07704, 0.7732, 0.07756, 0.7302, 0.01147, 0.7289, 0.01091, 0.7758, 0.0, 0.776, 0.0005594, 0.7286, 0.7948, 0.3328, 0.8089, 0.3379, 0.7805, 0.386, 0.7608, 0.3786, 0.7275, 0.419, 0.754, 0.4283, 0.7403, 0.4626, 0.7049, 0.4518, 0.07756, 0.7302, 0.07704, 0.7732, 0.03897, 0.775, 0.03953, 0.7289, 0.8219, 0.2867, 0.8298, 0.2873, 0.8236, 0.339, 0.8089, 0.3379, 0.7805, 0.386, 0.8012, 0.3877, 0.7821, 0.4303, 0.754, 0.4283, 0.1127, 0.7716, 0.1127, 0.8081, 0.07706, 0.8162, 0.07704, 0.7732, 0.01091, 0.7758, 0.01095, 0.8229, 3.388e-05, 0.8238, 0.0, 0.776, 0.8089, 0.3379, 0.8236, 0.339, 0.8012, 0.3877, 0.7805, 0.386, 0.754, 0.4283, 0.7821, 0.4303, 0.7773, 0.4647, 0.7403, 0.4626, 0.07704, 0.7732, 0.07706, 0.8162, 0.039, 0.8214, 0.03897, 0.775, 0.02026, 0.2619, 0.01485, 0.3215, 0.0, 0.3215, 0.005693, 0.2588, 0.3795, 0.621, 0.4301, 0.6036, 0.4372, 0.6185, 0.3829, 0.6368, 0.5033, 0.1056, 0.4722, 0.06758, 0.4825, 0.05418, 0.5164, 0.09416, 0.02026, 0.3811, 0.03628, 0.4383, 0.02255, 0.4445, 0.005693, 0.3842, 0.2414, 0.02198, 0.1886, 0.03936, 0.1829, 0.02447, 0.2385, 0.006177, 0.5347, 0.4383, 0.538, 0.3811, 0.5531, 0.3842, 0.55, 0.4445, 0.1886, 0.6036, 0.2414, 0.621, 0.2385, 0.6368, 0.1829, 0.6185, 0.03628, 0.2046, 0.02026, 0.2619, 0.005693, 0.2588, 0.02255, 0.1985, 0.5238, 0.1518, 0.5033, 0.1056, 0.5164, 0.09416, 0.5386, 0.1429, 0.2963, 0.01611, 0.2414, 0.02198, 0.2385, 0.006177, 0.2963, 0.0, 0.5238, 0.4911, 0.5347, 0.4383, 0.55, 0.4445, 0.5386, 0.5001, 0.1399, 0.5754, 0.1886, 0.6036, 0.1829, 0.6185, 0.1317, 0.5888, 0.06228, 0.1518, 0.03628, 0.2046, 0.02255, 0.1985, 0.04994, 0.1429, 0.2963, 0.6269, 0.3795, 0.621, 0.3829, 0.6368, 0.2963, 0.643, 0.5347, 0.2046, 0.5238, 0.1518, 0.5386, 0.1429, 0.55, 0.1985, 0.5033, 0.5374, 0.5238, 0.4911, 0.5386, 0.5001, 0.5164, 0.5488, 0.3795, 0.02198, 0.2963, 0.01611, 0.2963, 0.0, 0.3829, 0.006177, 0.09728, 0.5374, 0.1399, 0.5754, 0.1317, 0.5888, 0.08678, 0.5488, 0.09728, 0.1056, 0.06228, 0.1518, 0.04994, 0.1429, 0.08678, 0.09416, 0.538, 0.2619, 0.5347, 0.2046, 0.55, 0.1985, 0.5531, 0.2588, 0.4722, 0.5754, 0.5033, 0.5374, 0.5164, 0.5488, 0.4825, 0.5888, 0.4301, 0.03936, 0.3795, 0.02198, 0.3829, 0.006177, 0.4372, 0.02447, 0.06228, 0.4911, 0.09728, 0.5374, 0.08678, 0.5488, 0.04994, 0.5001, 0.1399, 0.06758, 0.09728, 0.1056, 0.08678, 0.09416, 0.1317, 0.05418, 0.5381, 0.3215, 0.538, 0.2619, 0.5531, 0.2588, 0.5529, 0.3215, 0.01485, 0.3215, 0.02026, 0.3811, 0.005693, 0.3842, 0.0, 0.3215, 0.4301, 0.6036, 0.4722, 0.5754, 0.4825, 0.5888, 0.4372, 0.6185, 0.4722, 0.06758, 0.4301, 0.03936, 0.4372, 0.02447, 0.4825, 0.05418, 0.2414, 0.621, 0.2963, 0.6269, 0.2963, 0.643, 0.2385, 0.6368, 0.03628, 0.4383, 0.06228, 0.4911, 0.04994, 0.5001, 0.02255, 0.4445, 0.1886, 0.03936, 0.1399, 0.06758, 0.1317, 0.05418, 0.1829, 0.02447, 0.538, 0.3811, 0.5381, 0.3215, 0.5529, 0.3215, 0.5531, 0.3842, 0.9138, 0.08758, 0.913, 0.1403, 0.8966, 0.1405, 0.8973, 0.08776, 0.9779, 0.4654, 0.9711, 0.5082, 0.9548, 0.5083, 0.9616, 0.4654, 0.9835, 0.7327, 0.9836, 0.67, 1.0, 0.67, 1.0, 0.7327, 0.9173, 0.0, 0.9152, 0.04019, 0.8987, 0.04038, 0.9008, 0.0001842, 0.9341, 0.244, 0.9351, 0.2968, 0.9187, 0.2967, 0.9176, 0.2439, 0.9833, 0.8557, 0.9836, 0.7954, 1.0, 0.7954, 0.9998, 0.8557, 0.9658, 0.862, 0.9711, 0.9157, 0.9548, 0.9157, 0.9495, 0.8621, 0.9806, 0.96, 0.9824, 0.9113, 0.9988, 0.9113, 0.9971, 0.96, 0.9341, 0.1024, 0.9337, 0.1879, 0.9173, 0.1878, 0.9176, 0.1024, 0.9602, 0.7407, 0.9621, 0.803, 0.9458, 0.803, 0.9439, 0.7408, 0.9153, 0.337, 0.9173, 0.3843, 0.9008, 0.3844, 0.8988, 0.3368, 0.9368, 0.0, 0.9351, 0.04737, 0.9187, 0.04761, 0.9204, 1.614e-05, 0.9621, 0.6165, 0.9602, 0.6778, 0.9439, 0.6779, 0.9458, 0.6166, 0.913, 0.1964, 0.9139, 0.282, 0.8974, 0.2821, 0.8966, 0.1966, 0.9824, 0.5541, 0.9806, 0.5054, 0.9971, 0.5054, 0.9988, 0.5541, 0.913, 0.1403, 0.913, 0.1964, 0.8966, 0.1966, 0.8966, 0.1405, 0.9711, 0.5082, 0.9658, 0.5593, 0.9495, 0.5593, 0.9548, 0.5083, 0.9836, 0.67, 0.9833, 0.6097, 0.9998, 0.6097, 1.0, 0.67, 0.9152, 0.04019, 0.9138, 0.08758, 0.8973, 0.08776, 0.8987, 0.04038, 0.9351, 0.2968, 0.9368, 0.3442, 0.9204, 0.3441, 0.9187, 0.2967, 0.9836, 0.7954, 0.9835, 0.7327, 1.0, 0.7327, 1.0, 0.7954, 0.9711, 0.9157, 0.9779, 0.9619, 0.9616, 0.9619, 0.9548, 0.9157, 0.9337, 0.1879, 0.9341, 0.244, 0.9176, 0.2439, 0.9173, 0.1878, 0.9824, 0.9113, 0.9833, 0.8557, 0.9998, 0.8557, 0.9988, 0.9113, 0.9621, 0.803, 0.9658, 0.862, 0.9495, 0.8621, 0.9458, 0.803, 0.9779, 1.0, 0.9806, 0.96, 0.9971, 0.96, 0.9943, 1.0, 0.9351, 0.04737, 0.9341, 0.1024, 0.9176, 0.1024, 0.9187, 0.04761, 0.9602, 0.6778, 0.9602, 0.7407, 0.9439, 0.7408, 0.9439, 0.6779, 0.9139, 0.282, 0.9153, 0.337, 0.8988, 0.3368, 0.8974, 0.2821, 0.9806, 0.5054, 0.9779, 0.4654, 0.9943, 0.4654, 0.9971, 0.5054, 0.9658, 0.5593, 0.9621, 0.6165, 0.9458, 0.6166, 0.9495, 0.5593, 0.9833, 0.6097, 0.9824, 0.5541, 0.9988, 0.5541, 0.9998, 0.6097, 0.479, 0.3748, 0.4795, 0.3215, 0.4944, 0.3215, 0.4941, 0.3779, 0.4941, 0.3779, 0.4944, 0.3215, 0.5381, 0.3215, 0.538, 0.3811, 0.1996, 0.06913, 0.1563, 0.09437, 0.1482, 0.08098, 0.1943, 0.05425, 0.1943, 0.05425, 0.1482, 0.08098, 0.1399, 0.06758, 0.1886, 0.03936, 0.06364, 0.426, 0.08691, 0.4732, 0.07463, 0.4822, 0.05, 0.4322, 0.05, 0.4322, 0.07463, 0.4822, 0.06228, 0.4911, 0.03628, 0.4383, 0.2464, 0.5894, 0.2946, 0.5946, 0.2957, 0.6107, 0.2442, 0.6052, 0.2442, 0.6052, 0.2957, 0.6107, 0.2963, 0.6269, 0.2414, 0.621, 0.4223, 0.09437, 0.3861, 0.06913, 0.3938, 0.05425, 0.4328, 0.08098, 0.4328, 0.08098, 0.3938, 0.05425, 0.4301, 0.03936, 0.4722, 0.06758, 0.3861, 0.5738, 0.4223, 0.5486, 0.4328, 0.562, 0.3938, 0.5887, 0.3938, 0.5887, 0.4328, 0.562, 0.4722, 0.5754, 0.4301, 0.6036, 0.04447, 0.3215, 0.04931, 0.3748, 0.03483, 0.3779, 0.0297, 0.3215, 0.0297, 0.3215, 0.03483, 0.3779, 0.02026, 0.3811, 0.01485, 0.3215, 0.4795, 0.3215, 0.479, 0.2682, 0.4941, 0.2651, 0.4944, 0.3215, 0.4944, 0.3215, 0.4941, 0.2651, 0.538, 0.2619, 0.5381, 0.3215, 0.1563, 0.09437, 0.1182, 0.1283, 0.1078, 0.1169, 0.1482, 0.08098, 0.1482, 0.08098, 0.1078, 0.1169, 0.09728, 0.1056, 0.1399, 0.06758, 0.08691, 0.4732, 0.1182, 0.5146, 0.1078, 0.526, 0.07463, 0.4822, 0.07463, 0.4822, 0.1078, 0.526, 0.09728, 0.5374, 0.06228, 0.4911, 0.3861, 0.06913, 0.3421, 0.05359, 0.3466, 0.03779, 0.3938, 0.05425, 0.3938, 0.05425, 0.3466, 0.03779, 0.3795, 0.02198, 0.4301, 0.03936, 0.4223, 0.5486, 0.4487, 0.5146, 0.4615, 0.526, 0.4328, 0.562, 0.4328, 0.562, 0.4615, 0.526, 0.5033, 0.5374, 0.4722, 0.5754, 0.479, 0.2682, 0.4755, 0.217, 0.4905, 0.2108, 0.4941, 0.2651, 0.4941, 0.2651, 0.4905, 0.2108, 0.5347, 0.2046, 0.538, 0.2619, 0.1182, 0.1283, 0.08691, 0.1697, 0.07463, 0.1608, 0.1078, 0.1169, 0.1078, 0.1169, 0.07463, 0.1608, 0.06228, 0.1518, 0.09728, 0.1056, 0.1182, 0.5146, 0.1563, 0.5486, 0.1482, 0.562, 0.1078, 0.526, 0.1078, 0.526, 0.1482, 0.562, 0.1399, 0.5754, 0.09728, 0.5374, 0.3421, 0.05359, 0.2946, 0.04834, 0.2957, 0.03223, 0.3466, 0.03779, 0.3466, 0.03779, 0.2957, 0.03223, 0.2963, 0.01611, 0.3795, 0.02198, 0.4487, 0.5146, 0.4661, 0.4732, 0.4804, 0.4822, 0.4615, 0.526, 0.4615, 0.526, 0.4804, 0.4822, 0.5238, 0.4911, 0.5033, 0.5374, 0.4755, 0.217, 0.4661, 0.1697, 0.4804, 0.1608, 0.4905, 0.2108, 0.4905, 0.2108, 0.4804, 0.1608, 0.5238, 0.1518, 0.5347, 0.2046, 0.2946, 0.5946, 0.3421, 0.5894, 0.3466, 0.6052, 0.2957, 0.6107, 0.2957, 0.6107, 0.3466, 0.6052, 0.3795, 0.621, 0.2963, 0.6269, 0.08691, 0.1697, 0.06364, 0.217, 0.05, 0.2108, 0.07463, 0.1608, 0.07463, 0.1608, 0.05, 0.2108, 0.03628, 0.2046, 0.06228, 0.1518, 0.1563, 0.5486, 0.1996, 0.5738, 0.1943, 0.5887, 0.1482, 0.562, 0.1482, 0.562, 0.1943, 0.5887, 0.1886, 0.6036, 0.1399, 0.5754, 0.4661, 0.4732, 0.4755, 0.426, 0.4905, 0.4322, 0.4804, 0.4822, 0.4804, 0.4822, 0.4905, 0.4322, 0.5347, 0.4383, 0.5238, 0.4911, 0.2946, 0.04834, 0.2464, 0.05359, 0.2442, 0.03779, 0.2957, 0.03223, 0.2957, 0.03223, 0.2442, 0.03779, 0.2414, 0.02198, 0.2963, 0.01611, 0.4661, 0.1697, 0.4487, 0.1283, 0.4615, 0.1169, 0.4804, 0.1608, 0.4804, 0.1608, 0.4615, 0.1169, 0.5033, 0.1056, 0.5238, 0.1518, 0.06364, 0.217, 0.04931, 0.2682, 0.03483, 0.2651, 0.05, 0.2108, 0.05, 0.2108, 0.03483, 0.2651, 0.02026, 0.2619, 0.03628, 0.2046, 0.1996, 0.5738, 0.2464, 0.5894, 0.2442, 0.6052, 0.1943, 0.5887, 0.1943, 0.5887, 0.2442, 0.6052, 0.2414, 0.621, 0.1886, 0.6036, 0.4755, 0.426, 0.479, 0.3748, 0.4941, 0.3779, 0.4905, 0.4322, 0.4905, 0.4322, 0.4941, 0.3779, 0.538, 0.3811, 0.5347, 0.4383, 0.2464, 0.05359, 0.1996, 0.06913, 0.1943, 0.05425, 0.2442, 0.03779, 0.2442, 0.03779, 0.1943, 0.05425, 0.1886, 0.03936, 0.2414, 0.02198, 0.04931, 0.3748, 0.06364, 0.426, 0.05, 0.4322, 0.03483, 0.3779, 0.03483, 0.3779, 0.05, 0.4322, 0.03628, 0.4383, 0.02026, 0.3811, 0.4487, 0.1283, 0.4223, 0.09437, 0.4328, 0.08098, 0.4615, 0.1169, 0.4615, 0.1169, 0.4328, 0.08098, 0.4722, 0.06758, 0.5033, 0.1056, 0.3421, 0.5894, 0.3861, 0.5738, 0.3938, 0.5887, 0.3466, 0.6052, 0.3466, 0.6052, 0.3938, 0.5887, 0.4301, 0.6036, 0.3795, 0.621, 0.04931, 0.2682, 0.04447, 0.3215, 0.0297, 0.3215, 0.03483, 0.2651, 0.03483, 0.2651, 0.0297, 0.3215, 0.01485, 0.3215, 0.02026, 0.2619, 0.03897, 0.775, 0.039, 0.8214, 0.01095, 0.8229, 0.01091, 0.7758, 0.03953, 0.7289, 0.03897, 0.775, 0.01091, 0.7758, 0.01147, 0.7289, 0.04064, 0.685, 0.03953, 0.7289, 0.01147, 0.7289, 0.01259, 0.6845, 0.04227, 0.6453, 0.04064, 0.685, 0.01259, 0.6845, 0.01424, 0.6443, 0.9035, 0.8074, 0.906, 0.848, 0.878, 0.8498, 0.8755, 0.8088, 0.9018, 0.761, 0.9035, 0.8074, 0.8755, 0.8088, 0.8737, 0.7621, 0.9007, 0.7108, 0.9018, 0.761, 0.8737, 0.7621, 0.8725, 0.7113, 0.9004, 0.6585, 0.9007, 0.7108, 0.8725, 0.7113, 0.8721, 0.6585, 0.9007, 0.6063, 0.9004, 0.6585, 0.8721, 0.6585, 0.8725, 0.6058, 0.9018, 0.556, 0.9007, 0.6063, 0.8725, 0.6058, 0.8737, 0.555, 0.9035, 0.5097, 0.9018, 0.556, 0.8737, 0.555, 0.8755, 0.5082, 0.906, 0.4691, 0.9035, 0.5097, 0.8755, 0.5082, 0.878, 0.4672, 0.7876, 0.725, 0.7893, 0.7647, 0.7612, 0.7657, 0.7596, 0.7255, 0.7865, 0.6811, 0.7876, 0.725, 0.7596, 0.7255, 0.7585, 0.681, 0.786, 0.635, 0.7865, 0.6811, 0.7585, 0.681, 0.7579, 0.6342, 0.786, 0.5886, 0.786, 0.635, 0.7579, 0.6342, 0.7579, 0.5871, 0.7866, 0.5441, 0.786, 0.5886, 0.7579, 0.5871, 0.7586, 0.5417, 0.7878, 0.5037, 0.7866, 0.5441, 0.7586, 0.5417, 0.7597, 0.5006, 0.7894, 0.4711, 0.7878, 0.5037, 0.7597, 0.5006, 0.7614, 0.4677, 0.5973, 0.8828, 0.6017, 0.9144, 0.5736, 0.9164, 0.5692, 0.8845, 0.5944, 0.8434, 0.5973, 0.8828, 0.5692, 0.8845, 0.5664, 0.8447, 0.5928, 0.7978, 0.5944, 0.8434, 0.5664, 0.8447, 0.5649, 0.7986, 0.5923, 0.7479, 0.5928, 0.7978, 0.5649, 0.7986, 0.5643, 0.7482, 0.5922, 0.6957, 0.5923, 0.7479, 0.5643, 0.7482, 0.5642, 0.6956, 0.5923, 0.6436, 0.5922, 0.6957, 0.5642, 0.6956, 0.5643, 0.6429, 0.5928, 0.5932, 0.5923, 0.6436, 0.5643, 0.6429, 0.5649, 0.592, 0.5944, 0.5464, 0.5928, 0.5932, 0.5649, 0.592, 0.5664, 0.5448, 0.5973, 0.5048, 0.5944, 0.5464, 0.5664, 0.5448, 0.5692, 0.5028, 0.6017, 0.4698, 0.5973, 0.5048, 0.5692, 0.5028, 0.5736, 0.4675, 0.04077, 0.9062, 0.04242, 0.9389, 0.0144, 0.9423, 0.01273, 0.9093, 0.03961, 0.8659, 0.04077, 0.9062, 0.01273, 0.9093, 0.01156, 0.8683, 0.039, 0.8214, 0.03961, 0.8659, 0.01156, 0.8683, 0.01095, 0.8229, 0.8374, 0.2858, 0.8343, 0.2646, 0.8407, 0.2624, 0.8445, 0.2823, 0.8445, 0.2823, 0.8407, 0.2624, 0.8465, 0.2591, 0.8507, 0.277, 0.8507, 0.277, 0.8465, 0.2591, 0.8515, 0.2549, 0.8559, 0.27, 0.8559, 0.27, 0.8515, 0.2549, 0.8556, 0.2499, 0.86, 0.2617, 0.86, 0.2617, 0.8556, 0.2499, 0.8585, 0.2442, 0.8627, 0.2523, 0.8627, 0.2523, 0.8585, 0.2442, 0.8601, 0.2382, 0.8641, 0.2422, 0.8641, 0.2422, 0.8601, 0.2382, 0.8603, 0.232, 0.8641, 0.2318, 0.8641, 0.2318, 0.8603, 0.232, 0.8593, 0.2259, 0.8628, 0.2214, 0.8628, 0.2214, 0.8593, 0.2259, 0.8569, 0.2201, 0.8601, 0.2116, 0.8601, 0.2116, 0.8569, 0.2201, 0.8534, 0.2149, 0.8562, 0.2026, 0.8562, 0.2026, 0.8534, 0.2149, 0.8487, 0.2104, 0.8512, 0.1948, 0.8512, 0.1948, 0.8487, 0.2104, 0.8432, 0.2068, 0.8451, 0.1886, 0.8451, 0.1886, 0.8432, 0.2068, 0.837, 0.2042, 0.8383, 0.184, 0.8383, 0.184, 0.837, 0.2042, 0.8304, 0.2028, 0.8308, 0.1815, 0.8308, 0.1815, 0.8304, 0.2028, 0.8235, 0.2027, 0.823, 0.1809, 0.823, 0.1809, 0.8235, 0.2027, 0.8168, 0.2037, 0.8153, 0.1824, 0.8153, 0.1824, 0.8168, 0.2037, 0.8103, 0.2059, 0.8078, 0.1859, 0.8078, 0.1859, 0.8103, 0.2059, 0.8045, 0.2092, 0.801, 0.1913, 0.801, 0.1913, 0.8045, 0.2092, 0.7995, 0.2134, 0.7951, 0.1983, 0.7951, 0.1983, 0.7995, 0.2134, 0.7954, 0.2184, 0.7904, 0.2066, 0.7904, 0.2066, 0.7954, 0.2184, 0.7926, 0.2241, 0.787, 0.2161, 0.787, 0.2161, 0.7926, 0.2241, 0.791, 0.2301, 0.7852, 0.2262, 0.7852, 0.2262, 0.791, 0.2301, 0.7907, 0.2363, 0.7851, 0.2366, 0.7851, 0.2366, 0.7907, 0.2363, 0.7917, 0.2424, 0.7866, 0.247, 0.7866, 0.247, 0.7917, 0.2424, 0.7941, 0.2482, 0.7896, 0.2568, 0.7896, 0.2568, 0.7941, 0.2482, 0.7977, 0.2534, 0.7941, 0.2657, 0.7941, 0.2657, 0.7977, 0.2534, 0.8023, 0.2579, 0.7999, 0.2735, 0.7999, 0.2735, 0.8023, 0.2579, 0.8078, 0.2615, 0.8066, 0.2797, 0.8066, 0.2797, 0.8078, 0.2615, 0.814, 0.2641, 0.8141, 0.2842, 0.8141, 0.2842, 0.814, 0.2641, 0.8207, 0.2655, 0.8219, 0.2867, 0.8219, 0.2867, 0.8207, 0.2655, 0.8275, 0.2656, 0.8298, 0.2873, 0.8298, 0.2873, 0.8275, 0.2656, 0.8343, 0.2646, 0.8374, 0.2858, 0.2414, 0.6858, 0.2413, 0.6796, 0.2422, 0.6796, 0.2423, 0.6858, 0.2376, 0.6486, 0.2379, 0.643, 0.2388, 0.643, 0.2385, 0.6486, 0.2324, 0.6659, 0.2325, 0.6597, 0.2334, 0.6597, 0.2333, 0.6659, 0.2412, 0.673, 0.2411, 0.6663, 0.242, 0.6663, 0.2421, 0.673, 0.2454, 0.6828, 0.2451, 0.6774, 0.246, 0.6774, 0.2463, 0.6828, 0.2328, 0.6537, 0.2334, 0.648, 0.2343, 0.6481, 0.2337, 0.6537, 0.2412, 0.6597, 0.2413, 0.6534, 0.2422, 0.6534, 0.2421, 0.6597, 0.2379, 0.6914, 0.2376, 0.6866, 0.2385, 0.6866, 0.2388, 0.6914, 0.2449, 0.6653, 0.245, 0.6591, 0.2459, 0.6591, 0.2458, 0.6653, 0.2414, 0.6478, 0.2417, 0.643, 0.2426, 0.643, 0.2423, 0.6478, 0.2375, 0.681, 0.2374, 0.6747, 0.2383, 0.6747, 0.2384, 0.681, 0.2451, 0.6532, 0.2454, 0.6478, 0.2463, 0.6478, 0.246, 0.6532, 0.2334, 0.683, 0.2328, 0.6778, 0.2337, 0.6778, 0.2343, 0.683, 0.2373, 0.6681, 0.2374, 0.6613, 0.2383, 0.6614, 0.2382, 0.6681, 0.2417, 0.6914, 0.2414, 0.6858, 0.2423, 0.6858, 0.2426, 0.6914, 0.2325, 0.672, 0.2324, 0.6659, 0.2333, 0.6659, 0.2334, 0.672, 0.245, 0.6714, 0.2449, 0.6653, 0.2458, 0.6653, 0.2459, 0.6714, 0.2375, 0.6548, 0.2376, 0.6486, 0.2385, 0.6486, 0.2384, 0.6548, 0.2413, 0.6796, 0.2412, 0.673, 0.2421, 0.673, 0.2422, 0.6796, 0.2457, 0.6876, 0.2454, 0.6828, 0.2463, 0.6828, 0.2466, 0.6876, 0.2325, 0.6597, 0.2328, 0.6537, 0.2337, 0.6537, 0.2334, 0.6597, 0.2411, 0.6663, 0.2412, 0.6597, 0.2421, 0.6597, 0.242, 0.6663, 0.2451, 0.6774, 0.245, 0.6714, 0.2459, 0.6714, 0.246, 0.6774, 0.2334, 0.648, 0.2341, 0.643, 0.235, 0.643, 0.2343, 0.6481, 0.2413, 0.6534, 0.2414, 0.6478, 0.2423, 0.6478, 0.2422, 0.6534, 0.2376, 0.6866, 0.2375, 0.681, 0.2384, 0.681, 0.2385, 0.6866, 0.245, 0.6591, 0.2451, 0.6532, 0.246, 0.6532, 0.2459, 0.6591, 0.2341, 0.6875, 0.2334, 0.683, 0.2343, 0.683, 0.235, 0.6875, 0.2374, 0.6747, 0.2373, 0.6681, 0.2382, 0.6681, 0.2383, 0.6747, 0.2454, 0.6478, 0.2457, 0.643, 0.2466, 0.643, 0.2463, 0.6478, 0.2328, 0.6778, 0.2325, 0.672, 0.2334, 0.672, 0.2337, 0.6778, 0.2374, 0.6613, 0.2375, 0.6548, 0.2384, 0.6548, 0.2383, 0.6614, 0.1487, 0.6487, 0.1539, 0.6499, 0.1537, 0.6505, 0.1487, 0.6494, 0.1668, 0.6958, 0.1631, 0.6997, 0.1627, 0.6991, 0.1663, 0.6953, 0.1205, 0.6851, 0.1195, 0.6796, 0.1201, 0.6795, 0.1211, 0.6849, 0.1587, 0.6521, 0.1631, 0.6553, 0.1627, 0.6558, 0.1584, 0.6527, 0.1587, 0.7027, 0.1539, 0.7048, 0.1537, 0.7042, 0.1584, 0.7021, 0.1195, 0.674, 0.1205, 0.6685, 0.1211, 0.6687, 0.1201, 0.674, 0.1668, 0.6594, 0.1697, 0.6641, 0.1692, 0.6644, 0.1663, 0.6598, 0.1225, 0.6633, 0.1254, 0.6587, 0.1259, 0.6591, 0.123, 0.6636, 0.1487, 0.7058, 0.1435, 0.7057, 0.1435, 0.7051, 0.1487, 0.7051, 0.1717, 0.6693, 0.1728, 0.6748, 0.1721, 0.6749, 0.1711, 0.6695, 0.1291, 0.6548, 0.1335, 0.6517, 0.1338, 0.6523, 0.1295, 0.6553, 0.1383, 0.7045, 0.1335, 0.7023, 0.1338, 0.7017, 0.1385, 0.7039, 0.1728, 0.6805, 0.1717, 0.686, 0.1711, 0.6858, 0.1721, 0.6804, 0.1383, 0.6496, 0.1435, 0.6486, 0.1435, 0.6493, 0.1385, 0.6503, 0.1291, 0.6991, 0.1254, 0.6951, 0.1259, 0.6947, 0.1295, 0.6986, 0.1435, 0.6486, 0.1487, 0.6487, 0.1487, 0.6494, 0.1435, 0.6493, 0.1697, 0.6911, 0.1668, 0.6958, 0.1663, 0.6953, 0.1692, 0.6908, 0.1225, 0.6903, 0.1205, 0.6851, 0.1211, 0.6849, 0.123, 0.69, 0.1539, 0.6499, 0.1587, 0.6521, 0.1584, 0.6527, 0.1537, 0.6505, 0.1631, 0.6997, 0.1587, 0.7027, 0.1584, 0.7021, 0.1627, 0.6991, 0.1195, 0.6796, 0.1195, 0.674, 0.1201, 0.674, 0.1201, 0.6795, 0.1631, 0.6553, 0.1668, 0.6594, 0.1663, 0.6598, 0.1627, 0.6558, 0.1539, 0.7048, 0.1487, 0.7058, 0.1487, 0.7051, 0.1537, 0.7042, 0.1205, 0.6685, 0.1225, 0.6633, 0.123, 0.6636, 0.1211, 0.6687, 0.1697, 0.6641, 0.1717, 0.6693, 0.1711, 0.6695, 0.1692, 0.6644, 0.1254, 0.6587, 0.1291, 0.6548, 0.1295, 0.6553, 0.1259, 0.6591, 0.1435, 0.7057, 0.1383, 0.7045, 0.1385, 0.7039, 0.1435, 0.7051, 0.1728, 0.6748, 0.1728, 0.6805, 0.1721, 0.6804, 0.1721, 0.6749, 0.1335, 0.6517, 0.1383, 0.6496, 0.1385, 0.6503, 0.1338, 0.6523, 0.1335, 0.7023, 0.1291, 0.6991, 0.1295, 0.6986, 0.1338, 0.7017, 0.1717, 0.686, 0.1697, 0.6911, 0.1692, 0.6908, 0.1711, 0.6858, 0.1254, 0.6951, 0.1225, 0.6903, 0.123, 0.69, 0.1259, 0.6947, 0.2524, 0.6515, 0.2525, 0.6469, 0.2534, 0.6469, 0.2533, 0.6515, 0.2556, 0.6786, 0.2554, 0.674, 0.2563, 0.674, 0.2564, 0.6786, 0.2584, 0.6562, 0.2585, 0.6513, 0.2594, 0.6513, 0.2592, 0.6562, 0.2497, 0.6793, 0.2491, 0.6757, 0.25, 0.6757, 0.2506, 0.6793, 0.2553, 0.6689, 0.2553, 0.6635, 0.2562, 0.6635, 0.2562, 0.6689, 0.2587, 0.6469, 0.259, 0.643, 0.2599, 0.643, 0.2596, 0.6469, 0.2487, 0.6714, 0.2484, 0.6667, 0.2493, 0.6667, 0.2495, 0.6714, 0.2553, 0.658, 0.2554, 0.6526, 0.2563, 0.6526, 0.2562, 0.658, 0.2525, 0.6779, 0.2524, 0.6729, 0.2533, 0.6729, 0.2534, 0.6779, 0.2556, 0.6475, 0.2557, 0.643, 0.2566, 0.643, 0.2564, 0.6475, 0.2483, 0.6617, 0.2484, 0.6566, 0.2493, 0.6566, 0.2492, 0.6617, 0.2523, 0.6675, 0.2523, 0.662, 0.2532, 0.662, 0.2532, 0.6675, 0.2587, 0.6755, 0.2585, 0.671, 0.2594, 0.671, 0.2596, 0.6755, 0.2487, 0.6517, 0.2491, 0.6471, 0.25, 0.6471, 0.2495, 0.6517, 0.2523, 0.6566, 0.2524, 0.6515, 0.2533, 0.6515, 0.2532, 0.6566, 0.2584, 0.6662, 0.2583, 0.6612, 0.2592, 0.6612, 0.2592, 0.6662, 0.2557, 0.6825, 0.2556, 0.6786, 0.2564, 0.6786, 0.2566, 0.6825, 0.2583, 0.6612, 0.2584, 0.6562, 0.2592, 0.6562, 0.2592, 0.6612, 0.2525, 0.6469, 0.2527, 0.643, 0.2536, 0.643, 0.2534, 0.6469, 0.2554, 0.674, 0.2553, 0.6689, 0.2562, 0.6689, 0.2563, 0.674, 0.2585, 0.6513, 0.2587, 0.6469, 0.2596, 0.6469, 0.2594, 0.6513, 0.2491, 0.6757, 0.2487, 0.6714, 0.2495, 0.6714, 0.25, 0.6757, 0.2553, 0.6635, 0.2553, 0.658, 0.2562, 0.658, 0.2562, 0.6635, 0.2527, 0.6825, 0.2525, 0.6779, 0.2534, 0.6779, 0.2536, 0.6825, 0.2484, 0.6667, 0.2483, 0.6617, 0.2492, 0.6617, 0.2493, 0.6667, 0.2554, 0.6526, 0.2556, 0.6475, 0.2564, 0.6475, 0.2563, 0.6526, 0.2524, 0.6729, 0.2523, 0.6675, 0.2532, 0.6675, 0.2533, 0.6729, 0.259, 0.6794, 0.2587, 0.6755, 0.2596, 0.6755, 0.2599, 0.6794, 0.2484, 0.6566, 0.2487, 0.6517, 0.2495, 0.6517, 0.2493, 0.6566, 0.2523, 0.662, 0.2523, 0.6566, 0.2532, 0.6566, 0.2532, 0.662, 0.2585, 0.671, 0.2584, 0.6662, 0.2592, 0.6662, 0.2594, 0.671, 0.2491, 0.6471, 0.2497, 0.643, 0.2506, 0.643, 0.25, 0.6471, 0.2301, 0.6686, 0.2301, 0.6741, 0.2041, 0.6711, 0.1917, 0.646, 0.1964, 0.644, 0.2041, 0.6711, 0.1917, 0.6954, 0.1874, 0.6923, 0.2041, 0.6711, 0.2291, 0.6795, 0.2271, 0.6845, 0.2041, 0.6711, 0.1838, 0.6883, 0.181, 0.6837, 0.2041, 0.6711, 0.2066, 0.6431, 0.2116, 0.6442, 0.2041, 0.6711, 0.2243, 0.689, 0.2206, 0.6928, 0.2041, 0.6711, 0.179, 0.6786, 0.178, 0.6732, 0.2041, 0.6711, 0.2164, 0.6464, 0.2206, 0.6495, 0.2041, 0.6711, 0.2164, 0.6958, 0.2116, 0.6978, 0.2041, 0.6711, 0.178, 0.6677, 0.179, 0.6624, 0.2041, 0.6711, 0.2243, 0.6535, 0.2271, 0.6581, 0.2041, 0.6711, 0.181, 0.6573, 0.1838, 0.6528, 0.2041, 0.6711, 0.2066, 0.6988, 0.2015, 0.6988, 0.2041, 0.6711, 0.2291, 0.6632, 0.2301, 0.6686, 0.2041, 0.6711, 0.1874, 0.649, 0.1917, 0.646, 0.2041, 0.6711, 0.1964, 0.6976, 0.1917, 0.6954, 0.2041, 0.6711, 0.2301, 0.6741, 0.2291, 0.6795, 0.2041, 0.6711, 0.1964, 0.644, 0.2015, 0.643, 0.2041, 0.6711, 0.1874, 0.6923, 0.1838, 0.6883, 0.2041, 0.6711, 0.2015, 0.643, 0.2066, 0.6431, 0.2041, 0.6711, 0.2271, 0.6845, 0.2243, 0.689, 0.2041, 0.6711, 0.181, 0.6837, 0.179, 0.6786, 0.2041, 0.6711, 0.2116, 0.6442, 0.2164, 0.6464, 0.2041, 0.6711, 0.2206, 0.6928, 0.2164, 0.6958, 0.2041, 0.6711, 0.178, 0.6732, 0.178, 0.6677, 0.2041, 0.6711, 0.2206, 0.6495, 0.2243, 0.6535, 0.2041, 0.6711, 0.2116, 0.6978, 0.2066, 0.6988, 0.2041, 0.6711, 0.179, 0.6624, 0.181, 0.6573, 0.2041, 0.6711, 0.2271, 0.6581, 0.2291, 0.6632, 0.2041, 0.6711, 0.1838, 0.6528, 0.1874, 0.649, 0.2041, 0.6711, 0.2015, 0.6988, 0.1964, 0.6976, 0.2041, 0.6711, 0.235, 0.6613, 0.2351, 0.6547, 0.2375, 0.6548, 0.2374, 0.6613, 0.2305, 0.6778, 0.2302, 0.672, 0.2325, 0.672, 0.2328, 0.6778, 0.243, 0.6478, 0.2434, 0.643, 0.2457, 0.643, 0.2454, 0.6478, 0.235, 0.6747, 0.235, 0.6681, 0.2373, 0.6681, 0.2374, 0.6747, 0.2318, 0.6875, 0.231, 0.683, 0.2334, 0.683, 0.2341, 0.6875, 0.2426, 0.6591, 0.2428, 0.6532, 0.2451, 0.6532, 0.245, 0.6591, 0.2353, 0.6866, 0.2351, 0.6809, 0.2375, 0.681, 0.2376, 0.6866, 0.2389, 0.6534, 0.2391, 0.6478, 0.2414, 0.6478, 0.2413, 0.6534, 0.231, 0.648, 0.2318, 0.643, 0.2341, 0.643, 0.2334, 0.648, 0.2428, 0.6774, 0.2426, 0.6714, 0.245, 0.6714, 0.2451, 0.6774, 0.2388, 0.6663, 0.2388, 0.6597, 0.2412, 0.6597, 0.2411, 0.6663, 0.2302, 0.6597, 0.2305, 0.6537, 0.2328, 0.6537, 0.2325, 0.6597, 0.2434, 0.6876, 0.243, 0.6828, 0.2454, 0.6828, 0.2457, 0.6876, 0.2389, 0.6796, 0.2388, 0.673, 0.2412, 0.673, 0.2413, 0.6796, 0.2351, 0.6547, 0.2353, 0.6485, 0.2376, 0.6486, 0.2375, 0.6548, 0.2426, 0.6714, 0.2426, 0.6653, 0.2449, 0.6653, 0.245, 0.6714, 0.2302, 0.672, 0.2301, 0.6659, 0.2324, 0.6659, 0.2325, 0.672, 0.2393, 0.6914, 0.2391, 0.6858, 0.2414, 0.6858, 0.2417, 0.6914, 0.235, 0.6681, 0.235, 0.6613, 0.2374, 0.6613, 0.2373, 0.6681, 0.231, 0.683, 0.2305, 0.6778, 0.2328, 0.6778, 0.2334, 0.683, 0.2428, 0.6532, 0.243, 0.6478, 0.2454, 0.6478, 0.2451, 0.6532, 0.2351, 0.6809, 0.235, 0.6747, 0.2374, 0.6747, 0.2375, 0.681, 0.2391, 0.6478, 0.2393, 0.643, 0.2417, 0.643, 0.2414, 0.6478, 0.2426, 0.6653, 0.2426, 0.6591, 0.245, 0.6591, 0.2449, 0.6653, 0.2355, 0.6914, 0.2353, 0.6866, 0.2376, 0.6866, 0.2379, 0.6914, 0.2388, 0.6597, 0.2389, 0.6534, 0.2413, 0.6534, 0.2412, 0.6597, 0.2305, 0.6537, 0.231, 0.648, 0.2334, 0.648, 0.2328, 0.6537, 0.243, 0.6828, 0.2428, 0.6774, 0.2451, 0.6774, 0.2454, 0.6828, 0.2388, 0.673, 0.2388, 0.6663, 0.2411, 0.6663, 0.2412, 0.673, 0.2301, 0.6659, 0.2302, 0.6597, 0.2325, 0.6597, 0.2324, 0.6659, 0.2353, 0.6485, 0.2355, 0.643, 0.2379, 0.643, 0.2376, 0.6486, 0.2391, 0.6858, 0.2389, 0.6796, 0.2413, 0.6796, 0.2414, 0.6858, 0.1213, 0.6986, 0.1178, 0.6929, 0.1185, 0.6925, 0.1219, 0.6981, 0.1768, 0.6877, 0.1744, 0.6939, 0.1737, 0.6935, 0.176, 0.6874, 0.131, 0.7073, 0.1258, 0.7034, 0.1263, 0.7028, 0.1314, 0.7065, 0.131, 0.6467, 0.1368, 0.6442, 0.137, 0.645, 0.1314, 0.6474, 0.178, 0.6744, 0.178, 0.6811, 0.1772, 0.681, 0.1772, 0.6744, 0.143, 0.7113, 0.1368, 0.7099, 0.137, 0.7091, 0.143, 0.7105, 0.1213, 0.655, 0.1258, 0.6503, 0.1263, 0.651, 0.1219, 0.6556, 0.1744, 0.6615, 0.1768, 0.6677, 0.176, 0.668, 0.1737, 0.6619, 0.1154, 0.6667, 0.1178, 0.6606, 0.1185, 0.661, 0.1162, 0.667, 0.1554, 0.7102, 0.1492, 0.7114, 0.1492, 0.7106, 0.1552, 0.7094, 0.1664, 0.651, 0.1709, 0.6558, 0.1703, 0.6564, 0.1659, 0.6516, 0.1142, 0.6801, 0.1142, 0.6733, 0.115, 0.6734, 0.115, 0.68, 0.1664, 0.7041, 0.1612, 0.7078, 0.1608, 0.707, 0.1659, 0.7034, 0.1554, 0.6445, 0.1612, 0.6472, 0.1608, 0.6479, 0.1552, 0.6453, 0.1178, 0.6929, 0.1154, 0.6867, 0.1162, 0.6864, 0.1185, 0.6925, 0.1744, 0.6939, 0.1709, 0.6994, 0.1703, 0.6989, 0.1737, 0.6935, 0.143, 0.643, 0.1492, 0.6431, 0.1492, 0.6439, 0.143, 0.6438, 0.1258, 0.7034, 0.1213, 0.6986, 0.1219, 0.6981, 0.1263, 0.7028, 0.1368, 0.6442, 0.143, 0.643, 0.143, 0.6438, 0.137, 0.645, 0.178, 0.6811, 0.1768, 0.6877, 0.176, 0.6874, 0.1772, 0.681, 0.1368, 0.7099, 0.131, 0.7073, 0.1314, 0.7065, 0.137, 0.7091, 0.1258, 0.6503, 0.131, 0.6467, 0.1314, 0.6474, 0.1263, 0.651, 0.1768, 0.6677, 0.178, 0.6744, 0.1772, 0.6744, 0.176, 0.668, 0.1492, 0.7114, 0.143, 0.7113, 0.143, 0.7105, 0.1492, 0.7106, 0.1178, 0.6606, 0.1213, 0.655, 0.1219, 0.6556, 0.1185, 0.661, 0.1709, 0.6558, 0.1744, 0.6615, 0.1737, 0.6619, 0.1703, 0.6564, 0.1142, 0.6733, 0.1154, 0.6667, 0.1162, 0.667, 0.115, 0.6734, 0.1612, 0.7078, 0.1554, 0.7102, 0.1552, 0.7094, 0.1608, 0.707, 0.1612, 0.6472, 0.1664, 0.651, 0.1659, 0.6516, 0.1608, 0.6479, 0.1154, 0.6867, 0.1142, 0.6801, 0.115, 0.68, 0.1162, 0.6864, 0.1709, 0.6994, 0.1664, 0.7041, 0.1659, 0.7034, 0.1703, 0.6989, 0.1492, 0.6431, 0.1554, 0.6445, 0.1552, 0.6453, 0.1492, 0.6439, 0.1219, 0.6981, 0.1185, 0.6925, 0.1225, 0.6903, 0.1254, 0.6951, 0.176, 0.6874, 0.1737, 0.6935, 0.1697, 0.6911, 0.1717, 0.686, 0.1314, 0.7065, 0.1263, 0.7028, 0.1291, 0.6991, 0.1335, 0.7023, 0.1314, 0.6474, 0.137, 0.645, 0.1383, 0.6496, 0.1335, 0.6517, 0.1772, 0.6744, 0.1772, 0.681, 0.1728, 0.6805, 0.1728, 0.6748, 0.143, 0.7105, 0.137, 0.7091, 0.1383, 0.7045, 0.1435, 0.7057, 0.1219, 0.6556, 0.1263, 0.651, 0.1291, 0.6548, 0.1254, 0.6587, 0.1737, 0.6619, 0.176, 0.668, 0.1717, 0.6693, 0.1697, 0.6641, 0.1162, 0.667, 0.1185, 0.661, 0.1225, 0.6633, 0.1205, 0.6685, 0.1552, 0.7094, 0.1492, 0.7106, 0.1487, 0.7058, 0.1539, 0.7048, 0.1659, 0.6516, 0.1703, 0.6564, 0.1668, 0.6594, 0.1631, 0.6553, 0.115, 0.68, 0.115, 0.6734, 0.1195, 0.674, 0.1195, 0.6796, 0.1659, 0.7034, 0.1608, 0.707, 0.1587, 0.7027, 0.1631, 0.6997, 0.1552, 0.6453, 0.1608, 0.6479, 0.1587, 0.6521, 0.1539, 0.6499, 0.1185, 0.6925, 0.1162, 0.6864, 0.1205, 0.6851, 0.1225, 0.6903, 0.1737, 0.6935, 0.1703, 0.6989, 0.1668, 0.6958, 0.1697, 0.6911, 0.143, 0.6438, 0.1492, 0.6439, 0.1487, 0.6487, 0.1435, 0.6486, 0.1263, 0.7028, 0.1219, 0.6981, 0.1254, 0.6951, 0.1291, 0.6991, 0.137, 0.645, 0.143, 0.6438, 0.1435, 0.6486, 0.1383, 0.6496, 0.1772, 0.681, 0.176, 0.6874, 0.1717, 0.686, 0.1728, 0.6805, 0.137, 0.7091, 0.1314, 0.7065, 0.1335, 0.7023, 0.1383, 0.7045, 0.1263, 0.651, 0.1314, 0.6474, 0.1335, 0.6517, 0.1291, 0.6548, 0.176, 0.668, 0.1772, 0.6744, 0.1728, 0.6748, 0.1717, 0.6693, 0.1492, 0.7106, 0.143, 0.7105, 0.1435, 0.7057, 0.1487, 0.7058, 0.1185, 0.661, 0.1219, 0.6556, 0.1254, 0.6587, 0.1225, 0.6633, 0.1703, 0.6564, 0.1737, 0.6619, 0.1697, 0.6641, 0.1668, 0.6594, 0.115, 0.6734, 0.1162, 0.667, 0.1205, 0.6685, 0.1195, 0.674, 0.1608, 0.707, 0.1552, 0.7094, 0.1539, 0.7048, 0.1587, 0.7027, 0.1608, 0.6479, 0.1659, 0.6516, 0.1631, 0.6553, 0.1587, 0.6521, 0.1162, 0.6864, 0.115, 0.68, 0.1195, 0.6796, 0.1205, 0.6851, 0.1703, 0.6989, 0.1659, 0.7034, 0.1631, 0.6997, 0.1668, 0.6958, 0.1492, 0.6439, 0.1552, 0.6453, 0.1539, 0.6499, 0.1487, 0.6487, 0.2474, 0.6471, 0.248, 0.643, 0.2489, 0.643, 0.2483, 0.6471, 0.2483, 0.6471, 0.2489, 0.643, 0.2497, 0.643, 0.2491, 0.6471, 0.2568, 0.671, 0.2566, 0.6662, 0.2575, 0.6662, 0.2576, 0.671, 0.2576, 0.671, 0.2575, 0.6662, 0.2584, 0.6662, 0.2585, 0.671, 0.2506, 0.662, 0.2506, 0.6566, 0.2515, 0.6566, 0.2514, 0.662, 0.2514, 0.662, 0.2515, 0.6566, 0.2523, 0.6566, 0.2523, 0.662, 0.2467, 0.6566, 0.247, 0.6517, 0.2478, 0.6517, 0.2476, 0.6566, 0.2476, 0.6566, 0.2478, 0.6517, 0.2487, 0.6517, 0.2484, 0.6566, 0.2573, 0.6794, 0.257, 0.6755, 0.2578, 0.6755, 0.2581, 0.6794, 0.2581, 0.6794, 0.2578, 0.6755, 0.2587, 0.6755, 0.259, 0.6794, 0.2507, 0.6729, 0.2506, 0.6675, 0.2515, 0.6675, 0.2515, 0.6729, 0.2515, 0.6729, 0.2515, 0.6675, 0.2523, 0.6675, 0.2524, 0.6729, 0.2537, 0.6526, 0.2538, 0.6475, 0.2547, 0.6475, 0.2546, 0.6526, 0.2546, 0.6526, 0.2547, 0.6475, 0.2556, 0.6475, 0.2554, 0.6526, 0.2467, 0.6666, 0.2466, 0.6617, 0.2475, 0.6617, 0.2476, 0.6667, 0.2476, 0.6667, 0.2475, 0.6617, 0.2483, 0.6617, 0.2484, 0.6667, 0.251, 0.6825, 0.2508, 0.6779, 0.2517, 0.6779, 0.2519, 0.6825, 0.2519, 0.6825, 0.2517, 0.6779, 0.2525, 0.6779, 0.2527, 0.6825, 0.2536, 0.6634, 0.2536, 0.658, 0.2545, 0.658, 0.2544, 0.6635, 0.2544, 0.6635, 0.2545, 0.658, 0.2553, 0.658, 0.2553, 0.6635, 0.2474, 0.6756, 0.247, 0.6714, 0.2478, 0.6714, 0.2483, 0.6756, 0.2483, 0.6756, 0.2478, 0.6714, 0.2487, 0.6714, 0.2491, 0.6757, 0.2568, 0.6513, 0.257, 0.6469, 0.2578, 0.6469, 0.2576, 0.6513, 0.2576, 0.6513, 0.2578, 0.6469, 0.2587, 0.6469, 0.2585, 0.6513, 0.2537, 0.6739, 0.2536, 0.6688, 0.2545, 0.6689, 0.2546, 0.674, 0.2546, 0.674, 0.2545, 0.6689, 0.2553, 0.6689, 0.2554, 0.674, 0.2508, 0.6469, 0.251, 0.643, 0.2519, 0.643, 0.2517, 0.6469, 0.2517, 0.6469, 0.2519, 0.643, 0.2527, 0.643, 0.2525, 0.6469, 0.2566, 0.6612, 0.2566, 0.6562, 0.2575, 0.6562, 0.2575, 0.6612, 0.2575, 0.6612, 0.2575, 0.6562, 0.2584, 0.6562, 0.2583, 0.6612, 0.254, 0.6825, 0.2538, 0.6785, 0.2547, 0.6785, 0.2549, 0.6825, 0.2549, 0.6825, 0.2547, 0.6785, 0.2556, 0.6786, 0.2557, 0.6825, 0.2566, 0.6662, 0.2566, 0.6612, 0.2575, 0.6612, 0.2575, 0.6662, 0.2575, 0.6662, 0.2575, 0.6612, 0.2583, 0.6612, 0.2584, 0.6662, 0.2506, 0.6566, 0.2507, 0.6515, 0.2515, 0.6515, 0.2515, 0.6566, 0.2515, 0.6566, 0.2515, 0.6515, 0.2524, 0.6515, 0.2523, 0.6566, 0.247, 0.6517, 0.2474, 0.6471, 0.2483, 0.6471, 0.2478, 0.6517, 0.2478, 0.6517, 0.2483, 0.6471, 0.2491, 0.6471, 0.2487, 0.6517, 0.257, 0.6755, 0.2568, 0.671, 0.2576, 0.671, 0.2578, 0.6755, 0.2578, 0.6755, 0.2576, 0.671, 0.2585, 0.671, 0.2587, 0.6755, 0.2506, 0.6675, 0.2506, 0.662, 0.2514, 0.662, 0.2515, 0.6675, 0.2515, 0.6675, 0.2514, 0.662, 0.2523, 0.662, 0.2523, 0.6675, 0.2466, 0.6617, 0.2467, 0.6566, 0.2476, 0.6566, 0.2475, 0.6617, 0.2475, 0.6617, 0.2476, 0.6566, 0.2484, 0.6566, 0.2483, 0.6617, 0.2538, 0.6475, 0.254, 0.643, 0.2549, 0.643, 0.2547, 0.6475, 0.2547, 0.6475, 0.2549, 0.643, 0.2557, 0.643, 0.2556, 0.6475, 0.2508, 0.6779, 0.2507, 0.6729, 0.2515, 0.6729, 0.2517, 0.6779, 0.2517, 0.6779, 0.2515, 0.6729, 0.2524, 0.6729, 0.2525, 0.6779, 0.2536, 0.658, 0.2537, 0.6526, 0.2546, 0.6526, 0.2545, 0.658, 0.2545, 0.658, 0.2546, 0.6526, 0.2554, 0.6526, 0.2553, 0.658, 0.247, 0.6714, 0.2467, 0.6666, 0.2476, 0.6667, 0.2478, 0.6714, 0.2478, 0.6714, 0.2476, 0.6667, 0.2484, 0.6667, 0.2487, 0.6714, 0.257, 0.6469, 0.2573, 0.643, 0.2581, 0.643, 0.2578, 0.6469, 0.2578, 0.6469, 0.2581, 0.643, 0.259, 0.643, 0.2587, 0.6469, 0.2536, 0.6688, 0.2536, 0.6634, 0.2544, 0.6635, 0.2545, 0.6689, 0.2545, 0.6689, 0.2544, 0.6635, 0.2553, 0.6635, 0.2553, 0.6689, 0.248, 0.6793, 0.2474, 0.6756, 0.2483, 0.6756, 0.2489, 0.6793, 0.2489, 0.6793, 0.2483, 0.6756, 0.2491, 0.6757, 0.2497, 0.6793, 0.2566, 0.6562, 0.2568, 0.6513, 0.2576, 0.6513, 0.2575, 0.6562, 0.2575, 0.6562, 0.2576, 0.6513, 0.2585, 0.6513, 0.2584, 0.6562, 0.2538, 0.6785, 0.2537, 0.6739, 0.2546, 0.674, 0.2547, 0.6785, 0.2547, 0.6785, 0.2546, 0.674, 0.2554, 0.674, 0.2556, 0.6786, 0.2507, 0.6515, 0.2508, 0.6469, 0.2517, 0.6469, 0.2515, 0.6515, 0.2515, 0.6515, 0.2517, 0.6469, 0.2525, 0.6469, 0.2524, 0.6515])
me_sphere.materials.append(mat_gloss_white_plastic)
me_sphere.materials.append(mat_chrome)
me_sphere.use_remesh_preserve_volume = False
me_sphere.use_remesh_preserve_attributes = False
me_sphere.use_mirror_vertex_groups = False
me_sphere.update()

# ---- objects
ob_bpassembly_bathroom_sink = bpy.data.objects.new('BPASSEMBLY.Bathroom Sink', me_base_point)
ob_mesh_bathroom_sink_bool_obj = bpy.data.objects.new('MESH.Bathroom Sink.Bool Obj', me_sphere_001)
ob_vpdimz_bathroom_sink = bpy.data.objects.new('VPDIMZ.Bathroom Sink', None)
ob_vpdimy_bathroom_sink = bpy.data.objects.new('VPDIMY.Bathroom Sink', None)
ob_vpdimx_bathroom_sink = bpy.data.objects.new('VPDIMX.Bathroom Sink', None)
ob_cage_bathroom_sink_cage = bpy.data.objects.new('CAGE.Bathroom Sink.CAGE', me_cage)
ob_mesh_bathroom_sink_bathroom_sink = bpy.data.objects.new('MESH.Bathroom Sink.Bathroom Sink', me_sphere)

# ---- transforms, parenting, visibility, modifiers, constraints
ob_bpassembly_bathroom_sink.location = (0.0, 0.0, 0.0)
ob_bpassembly_bathroom_sink.lineart.crease_threshold = 0.0
ob_mesh_bathroom_sink_bool_obj.parent = ob_bpassembly_bathroom_sink
ob_mesh_bathroom_sink_bool_obj.location = (0.254, -0.2011, 0.05895)
ob_mesh_bathroom_sink_bool_obj.rotation_euler = (0.0, -0.0, -3.142)
ob_mesh_bathroom_sink_bool_obj.lock_location = (True, True, True)
ob_mesh_bathroom_sink_bool_obj.lock_rotation = (True, True, True)
ob_mesh_bathroom_sink_bool_obj.lock_scale = (True, True, True)
ob_mesh_bathroom_sink_bool_obj.hide_render = True
ob_mesh_bathroom_sink_bool_obj.visible_camera = False
ob_mesh_bathroom_sink_bool_obj.display_type = 'WIRE'
ob_mesh_bathroom_sink_bool_obj.lineart.crease_threshold = 0.0
ob_vpdimz_bathroom_sink.parent = ob_bpassembly_bathroom_sink
ob_vpdimz_bathroom_sink.location = (0.0, 0.0, -0.1524)
ob_vpdimz_bathroom_sink.lock_location = (True, True, False)
ob_vpdimz_bathroom_sink.empty_display_size = 0.3048
ob_vpdimz_bathroom_sink.empty_image_offset = (0.0, 0.0)
ob_vpdimz_bathroom_sink.lineart.crease_threshold = 0.0
ob_vpdimy_bathroom_sink.parent = ob_bpassembly_bathroom_sink
ob_vpdimy_bathroom_sink.location = (0.0, -0.4318, 0.0)
ob_vpdimy_bathroom_sink.lock_location = (True, False, True)
ob_vpdimy_bathroom_sink.empty_display_size = 0.3048
ob_vpdimy_bathroom_sink.empty_image_offset = (0.0, 0.0)
ob_vpdimy_bathroom_sink.lineart.crease_threshold = 0.0
ob_vpdimx_bathroom_sink.parent = ob_bpassembly_bathroom_sink
ob_vpdimx_bathroom_sink.location = (0.508, 0.0, 0.0)
ob_vpdimx_bathroom_sink.lock_location = (False, True, True)
ob_vpdimx_bathroom_sink.empty_display_size = 0.3048
ob_vpdimx_bathroom_sink.empty_image_offset = (0.0, 0.0)
ob_vpdimx_bathroom_sink.lineart.crease_threshold = 0.0
ob_cage_bathroom_sink_cage.parent = ob_bpassembly_bathroom_sink
ob_cage_bathroom_sink_cage.location = (0.0, 0.0, 0.0)
ob_cage_bathroom_sink_cage.lock_location = (True, True, True)
ob_cage_bathroom_sink_cage.lock_rotation = (True, True, True)
ob_cage_bathroom_sink_cage.hide_select = True
ob_cage_bathroom_sink_cage.visible_camera = False
ob_cage_bathroom_sink_cage.visible_diffuse = False
ob_cage_bathroom_sink_cage.visible_glossy = False
ob_cage_bathroom_sink_cage.visible_transmission = False
ob_cage_bathroom_sink_cage.visible_shadow = False
ob_cage_bathroom_sink_cage.display_type = 'WIRE'
ob_cage_bathroom_sink_cage.lineart.crease_threshold = 0.0
_vg = ob_cage_bathroom_sink_cage.vertex_groups.new(name='X Dimension')
_vg = ob_cage_bathroom_sink_cage.vertex_groups.new(name='Y Dimension')
_vg = ob_cage_bathroom_sink_cage.vertex_groups.new(name='Z Dimension')
_m = ob_cage_bathroom_sink_cage.modifiers.new('Hook-VPDIMX.New Group', 'HOOK')
_m.center = (0.6096, 0.0, 0.0)
_m.matrix_inverse = ((1.0, 0.0, 0.0, -0.6096), (0.0, 1.0, 0.0, 0.0), (0.0, 0.0, 1.0, 0.0), (0.0, 0.0, 0.0, 1.0))
_m.object = ob_vpdimx_bathroom_sink
_m = ob_cage_bathroom_sink_cage.modifiers.new('Hook-VPDIMY.New Group', 'HOOK')
_m.center = (0.0, 0.6096, 0.0)
_m.matrix_inverse = ((1.0, 0.0, 0.0, 0.0), (0.0, 1.0, 0.0, -0.6096), (0.0, 0.0, 1.0, 0.0), (0.0, 0.0, 0.0, 1.0))
_m.object = ob_vpdimy_bathroom_sink
_m = ob_cage_bathroom_sink_cage.modifiers.new('Hook-VPDIMZ.New Group', 'HOOK')
_m.center = (0.0, 0.0, 0.6096)
_m.matrix_inverse = ((1.0, 0.0, 0.0, 0.0), (0.0, 1.0, 0.0, 0.0), (0.0, 0.0, 1.0, -0.6096), (0.0, 0.0, 0.0, 1.0))
_m.object = ob_vpdimz_bathroom_sink
ob_mesh_bathroom_sink_bathroom_sink.parent = ob_bpassembly_bathroom_sink
ob_mesh_bathroom_sink_bathroom_sink.location = (0.254, -0.2029, 0.0127)
ob_mesh_bathroom_sink_bathroom_sink.rotation_euler = (0.0, -0.0, -3.142)
ob_mesh_bathroom_sink_bathroom_sink.lock_location = (True, True, True)
ob_mesh_bathroom_sink_bathroom_sink.lock_rotation = (True, True, True)
ob_mesh_bathroom_sink_bathroom_sink.lock_scale = (True, True, True)
ob_mesh_bathroom_sink_bathroom_sink.lineart.crease_threshold = 0.0
_m = ob_mesh_bathroom_sink_bathroom_sink.modifiers.new('Subsurf', 'SUBSURF')
_m.uv_smooth = 'PRESERVE_CORNERS'
_m.quality = 2
_m.levels = 2
_m.show_only_control_edges = False

# ---- collection membership
col_collection_1.objects.link(ob_bpassembly_bathroom_sink)
col_collection_1.objects.link(ob_mesh_bathroom_sink_bool_obj)
col_collection_1.objects.link(ob_vpdimz_bathroom_sink)
col_collection_1.objects.link(ob_vpdimy_bathroom_sink)
col_collection_1.objects.link(ob_vpdimx_bathroom_sink)
col_collection_1.objects.link(ob_cage_bathroom_sink_cage)
col_collection_1.objects.link(ob_mesh_bathroom_sink_bathroom_sink)

# ---- scene / render settings (as saved in the file)
scene.frame_start = 1; scene.frame_end = 250; scene.frame_set(1)
scene.render.engine = 'CYCLES'
scene.render.resolution_x = 1080
scene.render.resolution_percentage = 50
scene.render.dither_intensity = 0.0
scene.render.film_transparent = True
scene.cycles.use_denoising = False
scene.cycles.samples = 300
scene.cycles.sampling_pattern = 'TABULATED_SOBOL'
scene.cycles.light_sampling_threshold = 0.0
scene.cycles.use_adaptive_sampling = False
scene.cycles.use_light_tree = False
scene.cycles.caustics_reflective = False
scene.cycles.caustics_refractive = False
scene.cycles.blur_glossy = 0.0
scene.cycles.pixel_filter_type = 'GAUSSIAN'
scene.cycles.sample_clamp_direct = 1.0
scene.cycles.sample_clamp_indirect = 1.0
scene.view_settings.view_transform = 'Standard'
bpy.context.view_layer.update()

# ---- added for rendering (the .blend has no active camera and no usable light): camera, sun
cam_auto = bpy.data.cameras.new('AutoCamera')
cam_auto.lens = 50.0
cam_auto.sensor_width = 36.0
cam_auto.clip_end = 1000.0
ob_auto_camera = bpy.data.objects.new('AutoCamera', cam_auto)
scene.collection.objects.link(ob_auto_camera)
ob_auto_camera.location = (0.893485, -0.984903, 0.441738)
ob_auto_camera.rotation_euler = (1.09748, -7.21219e-08, 0.694738)
scene.camera = ob_auto_camera
light_auto_sun = bpy.data.lights.new('AutoSun', 'SUN')
light_auto_sun.energy = 3.0
light_auto_sun.angle = 0.0523599
ob_auto_sun = bpy.data.objects.new('AutoSun', light_auto_sun)
scene.collection.objects.link(ob_auto_sun)
ob_auto_sun.rotation_euler = (0.872665, 0.174533, 0.523599)
bpy.context.view_layer.update()
